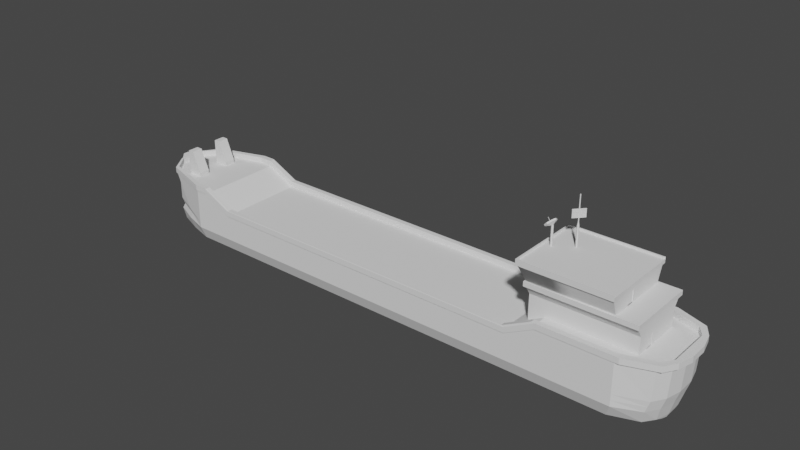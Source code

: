 # Source: boat.blend  (saved by Blender 2.92.15; exported with 4.5.12 LTS)
import bpy
from mathutils import Matrix  # noqa: F401  (used for matrix-valued properties, if any)

bpy.ops.wm.read_factory_settings(use_empty=True)
scene = bpy.context.scene
scene.name = 'Scene'

# ---- collections
col_collection = bpy.data.collections.new('Collection'); scene.collection.children.link(col_collection)

# ---- world
world_world = bpy.data.worlds.new('World'); scene.world = world_world
world_world.use_nodes = True; world_world.node_tree.nodes.clear()
_N = world_world.node_tree.nodes; _L = world_world.node_tree.links
n0 = _N.new('ShaderNodeOutputWorld'); n0.name = 'World Output'; n0.location = (300, 300)
n1 = _N.new('ShaderNodeBackground'); n1.name = 'Background'; n1.location = (10, 300)
n1.inputs[0].default_value = (0.05088, 0.05088, 0.05088, 1.0)
_L.new(n1.outputs[0], n0.inputs[0])
n0.is_active_output = True
world_world.color = (0.05088, 0.05088, 0.05088)
world_world.use_sun_shadow = False
world_world.sun_shadow_jitter_overblur = 0.0

# ---- meshes
me_cube = bpy.data.meshes.new('Cube')
me_cube.from_pydata([(-1.0, -1.0, -8.907), (-1.0, -1.0, 6.85), (-1.0, 1.0, -8.907), (-1.0, 1.0, 6.85), (1.0, -1.0, -8.907), (1.0, -1.0, 6.85), (1.0, 1.0, -8.907), (1.0, 1.0, 6.85), (-0.8401, 1.0, -8.907), (-0.8401, 1.0, -1.0), (-0.8401, -1.0, -8.907), (-0.8401, -1.0, -1.0), (0.852, 1.0, -1.0), (0.852, -1.0, -8.907), (0.852, 1.0, -8.907), (0.852, -1.0, -1.0), (-1.0, -0.9, 6.85), (1.0, -0.9, 6.85), (-0.8401, -0.9, -1.0), (0.852, -0.9, -1.0), (-1.0, 0.905, 6.85), (1.0, 0.905, 6.85), (-0.8401, 0.905, -1.0), (0.852, 0.905, -1.0), (-1.068, -1.0, -8.907), (-1.068, -1.0, 6.85), (-1.068, 0.905, 6.85), (-1.068, 1.0, 6.85), (-1.068, 1.0, -8.907), (-1.068, -0.9, 6.85), (1.0, 0.0025, 6.85), (-0.8401, 0.0025, -1.0), (0.852, 0.0025, -1.0), (-1.0, 0.0025, 6.85), (-1.068, 0.0025, 6.85), (-1.323, -0.5963, -8.907), (-1.196, -0.8286, -8.907), (-1.323, -0.6626, 6.85), (-1.323, 0.6006, 6.85), (-1.323, 0.6636, 6.85), (-1.196, 0.829, -8.907), (-1.323, -0.5963, 6.85), (-1.323, 0.002176, 6.85), (-1.323, 0.6006, -8.907), (-1.391, 0.2311, 6.85), (-1.391, 0.2552, 6.85), (-1.391, 0.001912, -8.907), (-1.391, -0.2273, -8.907), (-1.391, -0.2527, 6.85), (-1.391, -0.2273, 6.85), (1.0, 1.0, -11.98), (-1.391, 0.001912, 6.85), (-1.391, 0.2311, -8.907), (-1.42, 0.001912, -4.907), (-1.0, 1.0, -11.98), (-1.0, -1.0, -11.98), (1.0, -1.0, -11.98), (-0.8401, -1.0, -11.98), (-0.8401, 1.0, -11.98), (0.852, -1.0, -11.98), (0.852, 1.0, -11.98), (-1.068, 1.0, -11.98), (-1.068, -1.0, -11.98), (-1.176, 0.829, -11.98), (-1.176, -0.8286, -11.98), (-1.303, -0.5963, -11.98), (-1.303, 0.6006, -11.98), (-1.372, -0.2273, -11.98), (-1.372, 0.2311, -11.98), (-1.372, 0.001912, -11.98), (-1.42, -0.06193, -4.907), (-1.43, -0.06193, 6.85), (-1.43, 0.001912, 6.85), (-1.43, 0.06575, 6.85), (-1.42, 0.06575, -4.907), (1.391, 1.0, 6.85), (1.391, 1.0, -8.907), (1.391, -0.9, 6.85), (1.391, -1.0, 6.85), (1.391, -1.0, -8.907), (1.391, 1.0, -11.98), (1.391, -1.0, -11.98), (1.391, 0.0025, 6.85), (1.391, 0.905, 6.85), (1.548, 0.7705, 6.85), (1.538, 0.7705, -8.907), (1.548, -0.6929, 6.85), (1.548, -0.77, 6.85), (1.538, -0.77, -8.907), (1.528, 0.7705, -11.98), (1.528, -0.77, -11.98), (1.548, 0.002217, 6.85), (1.587, -0.1917, -11.98), (1.587, 0.1938, -11.98), (1.596, -0.1917, -8.907), (1.606, -0.1917, 6.85), (1.606, -0.1725, 6.85), (1.596, 0.1755, -8.907), (1.548, 0.6974, 6.85), (1.596, 0.1938, -8.907), (1.606, 0.1938, 6.85), (1.587, 0.5211, 6.85), (1.577, 0.5211, -8.907), (1.587, -0.4678, 6.85), (1.587, -0.5199, 6.85), (1.577, -0.5199, -8.907), (1.567, 0.5211, -11.98), (1.567, -0.5199, -11.98), (1.587, 0.001909, 6.85), (1.587, 0.4717, 6.85), (1.596, -0.1725, -8.907), (1.606, 0.001505, 6.85), (1.587, -0.1725, -11.98), (1.596, 0.001505, -8.907), (1.606, 0.1755, 6.85), (1.587, 0.1755, -11.98), (1.587, 0.001505, -11.98), (-1.071, -1.017, 6.841), (-1.328, -0.6737, 6.841), (-1.071, 1.017, 6.841), (-1.328, 0.6751, 6.841), (-1.397, 0.2598, 6.841), (-1.397, 0.2353, 6.841), (-1.437, 0.06705, 6.841), (-1.437, 0.002111, 6.841), (-1.397, -0.231, 6.841), (-1.397, -0.2569, 6.841), (-1.328, 0.6752, 6.841), (-1.397, 0.2598, 6.841), (-1.328, -0.6738, 6.841), (-1.397, -0.2568, 6.841), (-1.437, -0.06278, 6.841), (-1.397, -0.231, 6.841), (-1.437, 0.002111, 6.841), (-1.437, -0.06283, 6.841), (-1.397, 0.2352, 6.841), (-1.437, 0.06701, 6.841), (1.413, -1.017, 6.841), (1.571, -0.7829, 6.841), (1.413, 1.017, 6.841), (1.571, 0.7839, 6.841), (1.571, 0.7839, 6.841), (1.61, 0.5302, 6.841), (1.571, -0.783, 6.841), (1.61, -0.5286, 6.841), (1.61, -0.5287, 6.841), (1.63, -0.1949, 6.841), (1.63, 0.001697, 6.841), (1.63, 0.1787, 6.841), (1.61, 0.5302, 6.841), (1.63, 0.1973, 6.841), (1.63, 0.1787, 6.841), (1.63, 0.1973, 6.841), (1.63, -0.1949, 6.841), (1.63, -0.1753, 6.841), (1.61, -0.4757, 6.841), (1.63, -0.1753, 6.841), (1.63, -0.1753, 6.841), (1.63, 0.001697, 6.841)], [], [(14, 12, 7, 6), (10, 11, 1, 0), (33, 20, 26, 34), (5, 4, 79, 78), (13, 15, 11, 10), (2, 3, 9, 8), (4, 5, 15, 13), (8, 9, 12, 14), (30, 32, 19, 17), (32, 31, 18, 19), (55, 0, 24, 62), (50, 6, 76, 80), (31, 33, 16, 18), (3, 2, 28, 27), (0, 1, 25, 24), (6, 7, 75, 76), (24, 25, 37, 36), (62, 24, 36, 64), (34, 26, 38, 42), (27, 28, 40, 39), (29, 34, 42, 41), (22, 20, 33, 31), (21, 30, 82, 83), (4, 56, 81, 79), (23, 22, 31, 32), (21, 23, 32, 30), (16, 33, 34, 29), (43, 38, 39, 40), (36, 37, 41, 35), (65, 35, 47, 67), (41, 37, 48, 49), (39, 38, 44, 45), (38, 43, 52, 44), (47, 49, 71, 70), (35, 41, 49, 47), (41, 42, 51, 49), (42, 38, 44, 51), (43, 66, 68, 52), (47, 46, 69, 67), (46, 52, 68, 69), (36, 35, 65, 64), (43, 40, 63, 66), (30, 17, 77, 82), (28, 61, 63, 40), (2, 54, 61, 28), (8, 14, 60, 58), (4, 13, 59, 56), (2, 8, 58, 54), (13, 10, 57, 59), (10, 0, 55, 57), (14, 6, 50, 60), (53, 72, 73, 74), (70, 71, 72, 53), (44, 52, 74, 73), (46, 47, 70, 53), (52, 46, 53, 74), (82, 77, 86, 91), (80, 76, 85, 89), (78, 79, 88, 87), (76, 75, 84, 85), (83, 82, 91, 98), (79, 81, 90, 88), (110, 96, 95, 94), (85, 84, 101, 102), (98, 91, 108, 109), (88, 90, 107, 105), (91, 86, 103, 108), (89, 85, 102, 106), (87, 88, 105, 104), (102, 101, 100, 99), (105, 107, 92, 94), (106, 102, 99, 93), (104, 105, 94, 95), (113, 111, 96, 110), (99, 100, 114, 97), (97, 114, 111, 113), (97, 113, 116, 115), (99, 97, 115, 93), (113, 110, 112, 116), (110, 94, 92, 112), (25, 117, 118, 37), (39, 120, 119, 27), (44, 122, 121, 45), (72, 124, 123, 73), (48, 126, 125, 49), (45, 128, 127, 39), (37, 129, 130, 48), (49, 132, 131, 71), (71, 134, 133, 72), (73, 136, 135, 44), (87, 138, 137, 78), (75, 139, 140, 84), (84, 141, 142, 101), (104, 144, 143, 87), (95, 146, 145, 104), (114, 148, 147, 111), (101, 149, 150, 100), (100, 152, 151, 114), (96, 154, 153, 95), (96, 156, 155, 103), (111, 158, 157, 96)])
_uv = me_cube.uv_layers.new(name='UVMap')
_uv.uv.foreach_set('vector', [0.375, 0.5, 0.625, 0.5, 0.625, 0.5, 0.375, 0.5, 0.375, 0.9721, 0.625, 0.9721, 0.625, 1.0, 0.375, 1.0, 0.875, 0.6247, 0.875, 0.5119, 0.875, 0.5119, 0.875, 0.6247, 0.625, 0.75, 0.375, 0.75, 0.375, 0.75, 0.625, 0.75, 0.375, 0.75, 0.625, 0.75, 0.625, 0.9721, 0.375, 0.9721, 0.375, 0.25, 0.625, 0.25, 0.625, 0.2779, 0.375, 0.2779, 0.375, 0.75, 0.625, 0.75, 0.625, 0.75, 0.375, 0.75, 0.375, 0.2779, 0.625, 0.2779, 0.625, 0.5, 0.375, 0.5, 0.625, 0.6247, 0.625, 0.6247, 0.625, 0.7375, 0.625, 0.7375, 0.625, 0.6247, 0.8471, 0.6247, 0.8471, 0.7375, 0.625, 0.7375, 0.375, 1.0, 0.375, 1.0, 0.375, 1.0, 0.375, 1.0, 0.375, 0.5, 0.375, 0.5, 0.375, 0.5, 0.375, 0.5, 0.8471, 0.6247, 0.875, 0.6247, 0.875, 0.7375, 0.8471, 0.7375, 0.625, 0.25, 0.375, 0.25, 0.375, 0.25, 0.625, 0.25, 0.375, 1.0, 0.625, 1.0, 0.625, 1.0, 0.375, 1.0, 0.375, 0.5, 0.625, 0.5, 0.625, 0.5, 0.375, 0.5, 0.375, 1.0, 0.625, 1.0, 0.625, 1.0, 0.375, 1.0, 0.375, 1.0, 0.375, 1.0, 0.375, 1.0, 0.375, 1.0, 0.875, 0.6247, 0.875, 0.5119, 0.875, 0.5119, 0.875, 0.6247, 0.625, 0.25, 0.375, 0.25, 0.375, 0.25, 0.625, 0.25, 0.875, 0.7375, 0.875, 0.6247, 0.875, 0.6247, 0.875, 0.7375, 0.8471, 0.5119, 0.875, 0.5119, 0.875, 0.6247, 0.8471, 0.6247, 0.625, 0.5119, 0.625, 0.6247, 0.625, 0.6247, 0.625, 0.5119, 0.375, 0.75, 0.375, 0.75, 0.375, 0.75, 0.375, 0.75, 0.625, 0.5119, 0.8471, 0.5119, 0.8471, 0.6247, 0.625, 0.6247, 0.625, 0.5119, 0.625, 0.5119, 0.625, 0.6247, 0.625, 0.6247, 0.875, 0.7375, 0.875, 0.6247, 0.875, 0.6247, 0.875, 0.7375, 0.375, 0.2381, 0.625, 0.2381, 0.625, 0.25, 0.375, 0.25, 0.375, 0.0, 0.625, 0.0, 0.625, 0.0125, 0.375, 0.0125, 0.375, 0.0125, 0.375, 0.0125, 0.375, 0.0125, 0.375, 0.0125, 0.625, 0.0125, 0.625, 0.0, 0.625, 0.0, 0.625, 0.0125, 0.625, 0.25, 0.625, 0.2381, 0.625, 0.2381, 0.625, 0.25, 0.625, 0.2381, 0.375, 0.2381, 0.375, 0.2381, 0.625, 0.2381, 0.375, 0.0125, 0.625, 0.0125, 0.625, 0.0125, 0.375, 0.0125, 0.375, 0.0125, 0.625, 0.0125, 0.625, 0.0125, 0.375, 0.0125, 0.875, 0.7375, 0.875, 0.6247, 0.875, 0.6247, 0.875, 0.7375, 0.875, 0.6247, 0.875, 0.5119, 0.875, 0.5119, 0.875, 0.6247, 0.375, 0.2381, 0.375, 0.2381, 0.375, 0.2381, 0.375, 0.2381, 0.375, 0.0125, 0.375, 0.1253, 0.375, 0.1253, 0.375, 0.0125, 0.375, 0.1253, 0.375, 0.2381, 0.375, 0.2381, 0.375, 0.1253, 0.375, 0.0, 0.375, 0.0125, 0.375, 0.0125, 0.375, 0.0, 0.375, 0.2381, 0.375, 0.25, 0.375, 0.25, 0.375, 0.2381, 0.625, 0.6247, 0.625, 0.7375, 0.625, 0.7375, 0.625, 0.6247, 0.375, 0.25, 0.375, 0.25, 0.375, 0.25, 0.375, 0.25, 0.375, 0.25, 0.375, 0.25, 0.375, 0.25, 0.375, 0.25, 0.375, 0.2779, 0.375, 0.5, 0.375, 0.5, 0.375, 0.2779, 0.375, 0.75, 0.375, 0.75, 0.375, 0.75, 0.375, 0.75, 0.375, 0.25, 0.375, 0.2779, 0.375, 0.2779, 0.375, 0.25, 0.375, 0.75, 0.375, 0.9721, 0.375, 0.9721, 0.375, 0.75, 0.375, 0.9721, 0.375, 1.0, 0.375, 1.0, 0.375, 0.9721, 0.375, 0.5, 0.375, 0.5, 0.375, 0.5, 0.375, 0.5, 0.375, 0.1253, 0.625, 0.1253, 0.625, 0.2381, 0.375, 0.2381, 0.375, 0.0125, 0.625, 0.0125, 0.625, 0.1253, 0.375, 0.1253, 0.625, 0.2381, 0.375, 0.2381, 0.375, 0.2381, 0.625, 0.2381, 0.375, 0.1253, 0.375, 0.0125, 0.375, 0.0125, 0.375, 0.1253, 0.375, 0.2381, 0.375, 0.1253, 0.375, 0.1253, 0.375, 0.2381, 0.625, 0.6247, 0.625, 0.7375, 0.625, 0.7375, 0.625, 0.6247, 0.375, 0.5, 0.375, 0.5, 0.375, 0.5, 0.375, 0.5, 0.625, 0.75, 0.375, 0.75, 0.375, 0.75, 0.625, 0.75, 0.375, 0.5, 0.625, 0.5, 0.625, 0.5, 0.375, 0.5, 0.625, 0.5119, 0.625, 0.6247, 0.625, 0.6247, 0.625, 0.5119, 0.375, 0.75, 0.375, 0.75, 0.375, 0.75, 0.375, 0.75, 0.375, 0.7375, 0.625, 0.7375, 0.625, 0.75, 0.375, 0.75, 0.375, 0.5, 0.625, 0.5, 0.625, 0.5, 0.375, 0.5, 0.625, 0.5119, 0.625, 0.6247, 0.625, 0.6247, 0.625, 0.5119, 0.375, 0.75, 0.375, 0.75, 0.375, 0.75, 0.375, 0.75, 0.625, 0.6247, 0.625, 0.7375, 0.625, 0.7375, 0.625, 0.6247, 0.375, 0.5, 0.375, 0.5, 0.375, 0.5, 0.375, 0.5, 0.625, 0.75, 0.375, 0.75, 0.375, 0.75, 0.625, 0.75, 0.375, 0.5, 0.625, 0.5, 0.625, 0.5, 0.375, 0.5, 0.375, 0.75, 0.375, 0.75, 0.375, 0.75, 0.375, 0.75, 0.375, 0.5, 0.375, 0.5, 0.375, 0.5, 0.375, 0.5, 0.625, 0.75, 0.375, 0.75, 0.375, 0.75, 0.625, 0.75, 0.375, 0.6247, 0.625, 0.6247, 0.625, 0.7375, 0.375, 0.7375, 0.375, 0.5, 0.625, 0.5, 0.625, 0.5119, 0.375, 0.5119, 0.375, 0.5119, 0.625, 0.5119, 0.625, 0.6247, 0.375, 0.6247, 0.375, 0.5119, 0.375, 0.6247, 0.375, 0.6247, 0.375, 0.5119, 0.375, 0.5, 0.375, 0.5119, 0.375, 0.5119, 0.375, 0.5, 0.375, 0.6247, 0.375, 0.7375, 0.375, 0.7375, 0.375, 0.6247, 0.375, 0.7375, 0.375, 0.75, 0.375, 0.75, 0.375, 0.7375, 0.625, 1.0, 0.625, 1.0, 0.625, 1.0, 0.625, 1.0, 0.625, 0.25, 0.625, 0.25, 0.625, 0.25, 0.625, 0.25, 0.625, 0.2381, 0.625, 0.2381, 0.625, 0.25, 0.625, 0.25, 0.625, 0.1253, 0.625, 0.1253, 0.625, 0.2381, 0.625, 0.2381, 0.625, 0.0, 0.625, 0.0, 0.625, 0.0125, 0.625, 0.0125, 0.625, 0.25, 0.625, 0.25, 0.625, 0.25, 0.625, 0.25, 0.625, 1.0, 0.625, 1.0, 0.625, 1.0, 0.625, 1.0, 0.625, 0.0125, 0.625, 0.0125, 0.625, 0.0125, 0.625, 0.0125, 0.625, 0.0125, 0.625, 0.0125, 0.625, 0.1253, 0.625, 0.1253, 0.625, 0.2381, 0.625, 0.2381, 0.625, 0.2381, 0.625, 0.2381, 0.625, 0.75, 0.625, 0.75, 0.625, 0.75, 0.625, 0.75, 0.625, 0.5, 0.625, 0.5, 0.625, 0.5, 0.625, 0.5, 0.625, 0.5, 0.625, 0.5, 0.625, 0.5, 0.625, 0.5, 0.625, 0.75, 0.625, 0.75, 0.625, 0.75, 0.625, 0.75, 0.625, 0.75, 0.625, 0.75, 0.625, 0.75, 0.625, 0.75, 0.625, 0.5119, 0.625, 0.5119, 0.625, 0.6247, 0.625, 0.6247, 0.625, 0.5, 0.625, 0.5, 0.625, 0.5, 0.625, 0.5, 0.625, 0.5, 0.625, 0.5, 0.625, 0.5119, 0.625, 0.5119, 0.625, 0.7375, 0.625, 0.7375, 0.625, 0.75, 0.625, 0.75, 0.625, 0.7375, 0.625, 0.7375, 0.625, 0.7375, 0.625, 0.7375, 0.625, 0.6247, 0.625, 0.6247, 0.625, 0.7375, 0.625, 0.7375])
me_cube.use_remesh_fix_poles = True
me_cube.use_remesh_preserve_attributes = False
me_cube.use_mirror_vertex_groups = False
me_cube.update()
me_cube_003 = bpy.data.meshes.new('Cube.003')
me_cube_003.from_pydata([(-7.337, 0.9702, -1.0), (-7.337, 0.9702, 5.177), (-11.34, 0.9702, -1.0), (-11.34, 0.9702, 5.177), (25.0, -0.5627, -1.0), (25.0, -0.5627, 5.177), (25.0, -0.2808, -1.0), (25.0, -0.2808, 5.177), (-28.44, -0.8533, -6.793), (-28.44, -0.8533, 7.767), (-28.44, 0.8533, -6.793), (-28.44, 1.0, 7.764), (25.33, -1.0, -6.94), (25.33, -1.0, 7.764), (25.33, 1.0, -6.94), (25.33, 1.0, 7.764), (-28.44, -1.071, 12.74), (-28.44, 1.071, 12.74), (25.33, 1.224, 12.89), (25.33, -1.224, 12.89), (-28.44, -1.224, 15.35), (-28.44, 1.224, 15.35), (25.33, 1.224, 15.35), (25.33, -1.224, 15.35), (-29.27, -1.292, 12.89), (-29.27, 1.292, 12.89), (26.16, 1.292, 12.89), (26.16, -1.292, 12.89), (-29.27, -1.292, 15.35), (-29.27, 1.292, 15.35), (26.16, 1.292, 15.35), (26.16, -1.292, 15.35), (0.9216, 1.0, -6.94), (0.9216, 1.0, 7.764), (0.9216, -1.0, -6.94), (0.9216, -1.0, 7.764), (0.9216, 1.224, 12.89), (0.9216, -1.224, 12.89), (0.9216, 1.224, 15.35), (0.9216, -1.224, 15.35), (0.9982, 1.292, 12.89), (0.9982, -1.292, 12.89), (0.9982, 1.292, 15.35), (0.9982, -1.292, 15.35), (25.33, -0.2808, -1.0), (25.33, -0.2808, 5.177), (25.33, -0.5627, -1.0), (25.33, -0.5627, 5.177), (-11.34, 1.0, -1.0), (-11.34, 1.0, 5.177), (-7.337, 1.0, -1.0), (-7.337, 1.0, 5.177), (-28.44, 1.0, -6.94), (-28.44, -1.0, -6.94), (-28.44, -1.0, 7.764), (-28.44, 0.8533, 7.767), (-28.44, -1.224, 12.89), (-28.44, 1.224, 12.89), (-27.35, -0.8533, 7.767), (-27.35, 0.8533, 7.767), (-27.35, 0.8533, -6.793), (-27.35, -0.8533, -6.793), (-27.35, -1.071, 12.74), (-27.35, 1.071, 12.74)], [], [(17, 55, 59, 63), (32, 33, 15, 14), (34, 35, 54, 53), (32, 14, 12, 34), (33, 11, 57, 36), (38, 22, 30, 42), (13, 15, 18, 19), (8, 9, 58, 61), (35, 13, 19, 37), (38, 21, 20, 39), (57, 56, 24, 25), (39, 20, 28, 43), (19, 18, 26, 27), (41, 27, 31, 43), (40, 25, 29, 42), (27, 26, 30, 31), (25, 24, 28, 29), (37, 19, 27, 41), (36, 57, 25, 40), (22, 23, 31, 30), (20, 21, 29, 28), (18, 36, 40, 26), (56, 37, 41, 24), (26, 40, 42, 30), (24, 41, 43, 28), (23, 39, 43, 31), (22, 38, 39, 23), (54, 35, 37, 56), (21, 38, 42, 29), (15, 33, 36, 18), (52, 32, 34, 53), (12, 13, 35, 34), (5, 4, 6, 7), (7, 6, 44, 45), (4, 5, 47, 46), (44, 6, 4, 46), (47, 5, 7, 45), (47, 13, 12, 14, 15, 45, 44, 46), (45, 15, 13, 47), (1, 0, 2, 3), (3, 2, 48, 49), (0, 1, 51, 50), (48, 2, 0, 50), (1, 3, 49, 51), (50, 32, 52, 11, 33, 51, 49, 48), (33, 32, 50, 51), (8, 10, 52, 53), (9, 8, 53, 54), (10, 55, 11, 52), (17, 16, 56, 57), (55, 17, 57, 11), (16, 9, 54, 56), (61, 58, 59, 60), (59, 58, 62, 63), (55, 10, 60, 59), (10, 8, 61, 60), (9, 16, 62, 58), (16, 17, 63, 62)])
_uv = me_cube_003.uv_layers.new(name='UVMap')
_uv.uv.foreach_set('vector', [0.625, 0.2347, 0.625, 0.2317, 0.625, 0.2317, 0.625, 0.2347, 0.375, 0.3865, 0.625, 0.3865, 0.625, 0.5, 0.375, 0.5, 0.375, 0.8635, 0.625, 0.8635, 0.625, 1.0, 0.375, 1.0, 0.2615, 0.5, 0.375, 0.5, 0.375, 0.75, 0.2615, 0.75, 0.625, 0.3865, 0.625, 0.25, 0.625, 0.25, 0.625, 0.3865, 0.7385, 0.5, 0.625, 0.5, 0.625, 0.5, 0.7385, 0.5, 0.625, 0.75, 0.625, 0.5, 0.625, 0.5, 0.625, 0.75, 0.3775, 0.01833, 0.625, 0.01834, 0.625, 0.01834, 0.3775, 0.01833, 0.625, 0.8635, 0.625, 0.75, 0.625, 0.75, 0.625, 0.8635, 0.7385, 0.5, 0.875, 0.5, 0.875, 0.75, 0.7385, 0.75, 0.625, 0.25, 0.625, 0.0, 0.625, 0.0, 0.625, 0.25, 0.7385, 0.75, 0.875, 0.75, 0.875, 0.75, 0.7385, 0.75, 0.625, 0.75, 0.625, 0.5, 0.625, 0.5, 0.625, 0.75, 0.625, 0.8635, 0.625, 0.75, 0.625, 0.75, 0.625, 0.8635, 0.625, 0.3865, 0.625, 0.25, 0.625, 0.25, 0.625, 0.3865, 0.625, 0.75, 0.625, 0.5, 0.625, 0.5, 0.625, 0.75, 0.625, 0.25, 0.625, 0.0, 0.625, 0.0, 0.625, 0.25, 0.625, 0.8635, 0.625, 0.75, 0.625, 0.75, 0.625, 0.8635, 0.625, 0.3865, 0.625, 0.25, 0.625, 0.25, 0.625, 0.3865, 0.625, 0.5, 0.625, 0.75, 0.625, 0.75, 0.625, 0.5, 0.875, 0.75, 0.875, 0.5, 0.875, 0.5, 0.875, 0.75, 0.625, 0.5, 0.625, 0.3865, 0.625, 0.3865, 0.625, 0.5, 0.625, 1.0, 0.625, 0.8635, 0.625, 0.8635, 0.625, 1.0, 0.625, 0.5, 0.625, 0.3865, 0.625, 0.3865, 0.625, 0.5, 0.625, 1.0, 0.625, 0.8635, 0.625, 0.8635, 0.625, 1.0, 0.625, 0.75, 0.7385, 0.75, 0.7385, 0.75, 0.625, 0.75, 0.625, 0.5, 0.7385, 0.5, 0.7385, 0.75, 0.625, 0.75, 0.625, 1.0, 0.625, 0.8635, 0.625, 0.8635, 0.625, 1.0, 0.875, 0.5, 0.7385, 0.5, 0.7385, 0.5, 0.875, 0.5, 0.625, 0.5, 0.625, 0.3865, 0.625, 0.3865, 0.625, 0.5, 0.125, 0.5, 0.2615, 0.5, 0.2615, 0.75, 0.125, 0.75, 0.375, 0.75, 0.625, 0.75, 0.625, 0.8635, 0.375, 0.8635, 0.625, 0.0, 0.375, 0.0, 0.375, 0.25, 0.625, 0.25, 0.625, 0.25, 0.375, 0.25, 0.375, 0.3264, 0.625, 0.3264, 0.375, 1.0, 0.625, 1.0, 0.625, 0.9236, 0.375, 0.9236, 0.2014, 0.5, 0.125, 0.5, 0.125, 0.75, 0.2014, 0.75, 0.7986, 0.75, 0.875, 0.75, 0.875, 0.5, 0.7986, 0.5, 0.581, 0.6953, 0.625, 0.75, 0.375, 0.75, 0.375, 0.5, 0.625, 0.5, 0.581, 0.6601, 0.476, 0.6601, 0.476, 0.6953, 0.581, 0.6601, 0.625, 0.5, 0.625, 0.75, 0.581, 0.6953, 0.625, 0.0, 0.375, 0.0, 0.375, 0.25, 0.625, 0.25, 0.625, 0.25, 0.375, 0.25, 0.375, 0.3492, 0.625, 0.3492, 0.375, 1.0, 0.625, 1.0, 0.625, 0.9008, 0.375, 0.9008, 0.2242, 0.5, 0.125, 0.5, 0.125, 0.75, 0.2242, 0.75, 0.875, 0.75, 0.875, 0.5, 0.7758, 0.5, 0.7758, 0.75, 0.476, 0.3481, 0.375, 0.3865, 0.375, 0.25, 0.625, 0.25, 0.625, 0.3865, 0.581, 0.3481, 0.581, 0.3295, 0.476, 0.3295, 0.625, 0.3865, 0.375, 0.3865, 0.476, 0.3481, 0.581, 0.3481, 0.3775, 0.01833, 0.3775, 0.2317, 0.375, 0.25, 0.375, 0.0, 0.625, 0.01834, 0.3775, 0.01833, 0.375, 0.0, 0.625, 0.0, 0.3775, 0.2317, 0.625, 0.2317, 0.625, 0.25, 0.375, 0.25, 0.625, 0.2347, 0.625, 0.01531, 0.625, 0.0, 0.625, 0.25, 0.625, 0.2317, 0.625, 0.2347, 0.625, 0.25, 0.625, 0.25, 0.625, 0.01531, 0.625, 0.01834, 0.625, 0.0, 0.625, 0.0, 0.3775, 0.01833, 0.625, 0.01834, 0.625, 0.2317, 0.3775, 0.2317, 0.625, 0.2317, 0.625, 0.01834, 0.625, 0.01531, 0.625, 0.2347, 0.625, 0.2317, 0.3775, 0.2317, 0.3775, 0.2317, 0.625, 0.2317, 0.3775, 0.2317, 0.3775, 0.01833, 0.3775, 0.01833, 0.3775, 0.2317, 0.625, 0.01834, 0.625, 0.01531, 0.625, 0.01531, 0.625, 0.01834, 0.625, 0.01531, 0.625, 0.2347, 0.625, 0.2347, 0.625, 0.01531])
me_cube_003.use_remesh_fix_poles = True
me_cube_003.use_remesh_preserve_attributes = False
me_cube_003.use_mirror_vertex_groups = False
me_cube_003.update()
me_cube_004 = bpy.data.meshes.new('Cube.004')
me_cube_004.from_pydata([(28.33, -0.5141, -1.0), (28.33, -0.5141, 5.177), (28.33, -0.2565, -1.0), (28.33, -0.2565, 5.177), (-14.68, -1.118, -1.0), (-17.68, -1.312, 6.947), (-14.68, 1.118, -1.0), (-17.68, 1.312, 6.947), (28.68, -1.118, -1.0), (28.68, -1.312, 6.947), (28.68, 1.118, -1.0), (28.68, 1.312, 6.947), (-18.28, -1.353, 6.947), (-18.28, 1.353, 6.947), (29.28, 1.353, 6.947), (29.28, -1.353, 6.947), (-18.28, -1.353, 8.947), (-18.28, 1.353, 8.947), (29.28, 1.353, 8.947), (29.28, -1.353, 8.947), (28.68, -0.2565, -1.0), (28.68, -0.2565, 5.177), (28.68, -0.5141, -1.0), (28.68, -0.5141, 5.177)], [], [(6, 10, 8, 4), (9, 11, 14, 15), (15, 14, 18, 19), (13, 12, 16, 17), (12, 15, 19, 16), (14, 13, 17, 18), (7, 5, 12, 13), (5, 9, 15, 12), (11, 7, 13, 14), (1, 0, 2, 3), (3, 2, 20, 21), (0, 1, 23, 22), (20, 2, 0, 22), (23, 1, 3, 21), (22, 8, 10, 20), (20, 10, 11, 9, 8, 22, 23, 21)])
_uv = me_cube_004.uv_layers.new(name='UVMap')
_uv.uv.foreach_set('vector', [0.125, 0.5, 0.375, 0.5, 0.375, 0.75, 0.125, 0.75, 0.625, 0.75, 0.625, 0.5, 0.625, 0.5, 0.625, 0.75, 0.625, 0.75, 0.625, 0.5, 0.625, 0.5, 0.625, 0.75, 0.625, 0.25, 0.625, 0.0, 0.625, 0.0, 0.625, 0.25, 0.625, 1.0, 0.625, 0.75, 0.625, 0.75, 0.625, 1.0, 0.625, 0.5, 0.625, 0.25, 0.625, 0.25, 0.625, 0.5, 0.625, 0.25, 0.625, 0.0, 0.625, 0.0, 0.625, 0.25, 0.625, 1.0, 0.625, 0.75, 0.625, 0.75, 0.625, 1.0, 0.625, 0.5, 0.625, 0.25, 0.625, 0.25, 0.625, 0.5, 0.625, 0.0, 0.375, 0.0, 0.375, 0.25, 0.625, 0.25, 0.625, 0.25, 0.375, 0.25, 0.375, 0.3334, 0.625, 0.3334, 0.375, 1.0, 0.625, 1.0, 0.625, 0.9166, 0.375, 0.9166, 0.2084, 0.5, 0.125, 0.5, 0.125, 0.75, 0.2084, 0.75, 0.7916, 0.75, 0.875, 0.75, 0.875, 0.5, 0.7916, 0.5, 0.375, 0.6825, 0.375, 0.75, 0.375, 0.5, 0.375, 0.6537, 0.375, 0.6537, 0.375, 0.5, 0.625, 0.5, 0.625, 0.75, 0.375, 0.75, 0.375, 0.6825, 0.5693, 0.6755, 0.5693, 0.6502])
me_cube_004.use_remesh_fix_poles = True
me_cube_004.use_remesh_preserve_attributes = False
me_cube_004.use_mirror_vertex_groups = False
me_cube_004.update()
me_plane = bpy.data.meshes.new('Plane')
me_plane.from_pydata([(-3.115, -2.0, 0.1), (3.089, -2.0, 0.1), (-3.115, 1.192e-07, 0.1), (3.089, 1.192e-07, 0.1), (-3.115, -2.0, -0.1), (3.089, -2.0, -0.1), (-3.115, 1.192e-07, -0.1), (3.089, 1.192e-07, -0.1)], [], [(0, 1, 3, 2), (4, 6, 7, 5), (0, 2, 6, 4), (1, 0, 4, 5), (3, 1, 5, 7), (2, 3, 7, 6)])
_uv = me_plane.uv_layers.new(name='UVMap')
_uv.uv.foreach_set('vector', [0.0, 0.0, 1.0, 0.0, 1.0, 0.5, 0.0, 0.5, 0.0, 0.0, 0.0, 0.5, 1.0, 0.5, 1.0, 0.0, 0.0, 0.0, 0.0, 0.5, 0.0, 0.5, 0.0, 0.0, 1.0, 0.0, 0.0, 0.0, 0.0, 0.0, 1.0, 0.0, 1.0, 0.5, 1.0, 0.0, 1.0, 0.0, 1.0, 0.5, 0.0, 0.5, 1.0, 0.5, 1.0, 0.5, 0.0, 0.5])
me_plane.use_remesh_fix_poles = True
me_plane.use_remesh_preserve_attributes = False
me_plane.use_mirror_vertex_groups = False
me_plane.update()
me_plane_001 = bpy.data.meshes.new('Plane.001')
me_plane_001.from_pydata([(-3.115, 2.0, 0.1), (3.089, 2.0, 0.1), (-3.115, 1.192e-07, 0.1), (3.089, 1.192e-07, 0.1), (-3.115, 2.0, -0.1), (3.089, 2.0, -0.1), (-3.115, 1.192e-07, -0.1), (3.089, 1.192e-07, -0.1)], [], [(2, 3, 1, 0), (6, 4, 5, 7), (1, 3, 7, 5), (0, 1, 5, 4), (2, 0, 4, 6), (3, 2, 6, 7)])
_uv = me_plane_001.uv_layers.new(name='UVMap')
_uv.uv.foreach_set('vector', [0.0, 0.5, 1.0, 0.5, 1.0, 1.0, 0.0, 1.0, 0.0, 0.5, 0.0, 1.0, 1.0, 1.0, 1.0, 0.5, 1.0, 1.0, 1.0, 0.5, 1.0, 0.5, 1.0, 1.0, 0.0, 1.0, 1.0, 1.0, 1.0, 1.0, 0.0, 1.0, 0.0, 0.5, 0.0, 1.0, 0.0, 1.0, 0.0, 0.5, 1.0, 0.5, 0.0, 0.5, 0.0, 0.5, 1.0, 0.5])
me_plane_001.use_remesh_fix_poles = True
me_plane_001.use_remesh_preserve_attributes = False
me_plane_001.use_mirror_vertex_groups = False
me_plane_001.update()
me_plane_002 = bpy.data.meshes.new('Plane.002')
me_plane_002.from_pydata([(-3.115, -2.0, 0.1), (3.089, -2.0, 0.1), (-3.115, 1.192e-07, 0.1), (3.089, 1.192e-07, 0.1), (-3.115, -2.0, -0.1), (3.089, -2.0, -0.1), (-3.115, 1.192e-07, -0.1), (3.089, 1.192e-07, -0.1)], [], [(0, 1, 3, 2), (4, 6, 7, 5), (0, 2, 6, 4), (1, 0, 4, 5), (3, 1, 5, 7), (2, 3, 7, 6)])
_uv = me_plane_002.uv_layers.new(name='UVMap')
_uv.uv.foreach_set('vector', [0.0, 0.0, 1.0, 0.0, 1.0, 0.5, 0.0, 0.5, 0.0, 0.0, 0.0, 0.5, 1.0, 0.5, 1.0, 0.0, 0.0, 0.0, 0.0, 0.5, 0.0, 0.5, 0.0, 0.0, 1.0, 0.0, 0.0, 0.0, 0.0, 0.0, 1.0, 0.0, 1.0, 0.5, 1.0, 0.0, 1.0, 0.0, 1.0, 0.5, 0.0, 0.5, 1.0, 0.5, 1.0, 0.5, 0.0, 0.5])
me_plane_002.use_remesh_fix_poles = True
me_plane_002.use_remesh_preserve_attributes = False
me_plane_002.use_mirror_vertex_groups = False
me_plane_002.update()
me_plane_003 = bpy.data.meshes.new('Plane.003')
me_plane_003.from_pydata([(-3.115, 2.0, 0.1), (3.089, 2.0, 0.1), (-3.115, 1.192e-07, 0.1), (3.089, 1.192e-07, 0.1), (-3.115, 2.0, -0.1), (3.089, 2.0, -0.1), (-3.115, 1.192e-07, -0.1), (3.089, 1.192e-07, -0.1)], [], [(2, 3, 1, 0), (6, 4, 5, 7), (1, 3, 7, 5), (0, 1, 5, 4), (2, 0, 4, 6), (3, 2, 6, 7)])
_uv = me_plane_003.uv_layers.new(name='UVMap')
_uv.uv.foreach_set('vector', [0.0, 0.5, 1.0, 0.5, 1.0, 1.0, 0.0, 1.0, 0.0, 0.5, 0.0, 1.0, 1.0, 1.0, 1.0, 0.5, 1.0, 1.0, 1.0, 0.5, 1.0, 0.5, 1.0, 1.0, 0.0, 1.0, 1.0, 1.0, 1.0, 1.0, 0.0, 1.0, 0.0, 0.5, 0.0, 1.0, 0.0, 1.0, 0.0, 0.5, 1.0, 0.5, 0.0, 0.5, 0.0, 0.5, 1.0, 0.5])
me_plane_003.use_remesh_fix_poles = True
me_plane_003.use_remesh_preserve_attributes = False
me_plane_003.use_mirror_vertex_groups = False
me_plane_003.update()
me_plane_004 = bpy.data.meshes.new('Plane.004')
me_plane_004.from_pydata([(-3.115, -2.0, 0.1), (3.089, -2.0, 0.1), (-3.115, 1.192e-07, 0.1), (3.089, 1.192e-07, 0.1), (-3.115, -2.0, -0.1), (3.089, -2.0, -0.1), (-3.115, 1.192e-07, -0.1), (3.089, 1.192e-07, -0.1)], [], [(0, 1, 3, 2), (4, 6, 7, 5), (0, 2, 6, 4), (1, 0, 4, 5), (3, 1, 5, 7), (2, 3, 7, 6)])
_uv = me_plane_004.uv_layers.new(name='UVMap')
_uv.uv.foreach_set('vector', [0.0, 0.0, 1.0, 0.0, 1.0, 0.5, 0.0, 0.5, 0.0, 0.0, 0.0, 0.5, 1.0, 0.5, 1.0, 0.0, 0.0, 0.0, 0.0, 0.5, 0.0, 0.5, 0.0, 0.0, 1.0, 0.0, 0.0, 0.0, 0.0, 0.0, 1.0, 0.0, 1.0, 0.5, 1.0, 0.0, 1.0, 0.0, 1.0, 0.5, 0.0, 0.5, 1.0, 0.5, 1.0, 0.5, 0.0, 0.5])
me_plane_004.use_remesh_fix_poles = True
me_plane_004.use_remesh_preserve_attributes = False
me_plane_004.use_mirror_vertex_groups = False
me_plane_004.update()
me_plane_005 = bpy.data.meshes.new('Plane.005')
me_plane_005.from_pydata([(-3.115, 2.0, 0.1), (3.089, 2.0, 0.1), (-3.115, 1.192e-07, 0.1), (3.089, 1.192e-07, 0.1), (-3.115, 2.0, -0.1), (3.089, 2.0, -0.1), (-3.115, 1.192e-07, -0.1), (3.089, 1.192e-07, -0.1)], [], [(2, 3, 1, 0), (6, 4, 5, 7), (1, 3, 7, 5), (0, 1, 5, 4), (2, 0, 4, 6), (3, 2, 6, 7)])
_uv = me_plane_005.uv_layers.new(name='UVMap')
_uv.uv.foreach_set('vector', [0.0, 0.5, 1.0, 0.5, 1.0, 1.0, 0.0, 1.0, 0.0, 0.5, 0.0, 1.0, 1.0, 1.0, 1.0, 0.5, 1.0, 1.0, 1.0, 0.5, 1.0, 0.5, 1.0, 1.0, 0.0, 1.0, 1.0, 1.0, 1.0, 1.0, 0.0, 1.0, 0.0, 0.5, 0.0, 1.0, 0.0, 1.0, 0.0, 0.5, 1.0, 0.5, 0.0, 0.5, 0.0, 0.5, 1.0, 0.5])
me_plane_005.use_remesh_fix_poles = True
me_plane_005.use_remesh_preserve_attributes = False
me_plane_005.use_mirror_vertex_groups = False
me_plane_005.update()
me_cube_006 = bpy.data.meshes.new('Cube.006')
me_cube_006.from_pydata([(-1.0, -1.0, 6.85), (-1.0, 1.0, 6.85), (1.0, -1.0, 6.85), (1.0, 1.0, 6.85), (-0.8401, 1.0, -1.0), (-0.8401, -1.0, -1.0), (0.852, 1.0, -1.0), (0.852, -1.0, -1.0), (-1.0, -0.9, 6.85), (1.0, -0.9, 6.85), (-0.8401, -0.9, -1.0), (0.852, -0.9, -1.0), (-1.0, 0.905, 6.85), (1.0, 0.905, 6.85), (-0.8401, 0.905, -1.0), (0.852, 0.905, -1.0), (-1.0, 0.905, 9.85), (-1.0, 1.0, 9.85), (0.852, 1.0, 2.0), (1.0, 1.0, 9.85), (1.0, -0.9, 9.85), (1.0, -1.0, 9.85), (-0.8401, -1.0, 2.0), (-1.0, -1.0, 9.85), (-0.8401, 1.0, 2.0), (0.852, -1.0, 2.0), (-0.8401, -0.9, 2.0), (0.852, -0.9, 2.0), (-1.0, -0.9, 9.85), (1.0, 0.905, 9.85), (-0.8401, 0.905, 2.0), (0.852, 0.905, 2.0), (-1.068, -1.0, 6.85), (-1.068, 0.905, 6.85), (-1.068, 1.0, 6.85), (-1.068, -0.9, 6.85), (-1.068, 0.905, 9.85), (-1.068, 1.0, 9.85), (-1.068, -1.0, 9.85), (-1.068, -0.9, 9.85), (-1.323, -0.6626, 6.85), (-1.323, 0.6006, 6.85), (-1.323, 0.6636, 6.85), (-1.323, -0.5963, 6.85), (-1.323, 0.6006, 9.85), (-1.323, 0.6636, 9.85), (-1.323, -0.6626, 9.85), (-1.323, -0.5963, 9.85), (-1.391, 0.2311, 6.85), (-1.391, 0.2552, 6.85), (-1.391, -0.2527, 6.85), (-1.391, -0.2273, 6.85), (-1.391, 0.001912, 6.85), (-1.391, 0.2311, 9.85), (-1.391, 0.2552, 9.85), (-1.391, -0.2527, 9.85), (-1.391, -0.2273, 9.85), (-1.43, -0.06193, 6.85), (-1.43, 0.001912, 6.85), (-1.43, 0.06575, 6.85), (-1.391, 0.001912, 9.85), (-1.391, 0.2311, 9.85), (-1.391, -0.2273, 9.85), (-1.43, -0.06193, 9.85), (-1.43, 0.001912, 9.85), (-1.43, 0.06575, 9.85), (1.391, 1.0, 6.85), (1.391, -0.9, 6.85), (1.391, -1.0, 6.85), (1.391, -1.0, 9.85), (1.391, 0.905, 6.85), (1.391, 0.905, 9.85), (1.391, -0.9, 9.85), (1.391, 1.0, 9.85), (1.548, 0.7705, 6.85), (1.548, -0.6929, 6.85), (1.548, -0.77, 6.85), (1.548, -0.77, 9.85), (1.606, -0.1917, 6.85), (1.606, -0.1725, 6.85), (1.548, 0.6974, 6.85), (1.548, 0.6974, 9.85), (1.548, -0.6929, 9.85), (1.548, 0.7705, 9.85), (1.606, 0.1938, 6.85), (1.587, 0.5211, 6.85), (1.587, -0.4678, 6.85), (1.587, -0.5199, 6.85), (1.587, -0.5199, 9.85), (1.587, 0.001909, 6.85), (1.606, -0.1725, 9.85), (1.606, 0.001505, 9.85), (1.606, 0.1755, 9.85), (1.587, 0.4717, 9.85), (1.587, 0.4717, 6.85), (1.587, 0.4717, 9.85), (1.587, -0.4678, 9.85), (1.587, -0.4678, 9.85), (1.587, 0.5211, 9.85), (1.587, 0.001909, 9.85), (1.606, -0.1917, 9.85), (1.606, 0.001505, 6.85), (1.606, 0.1755, 6.85), (1.606, 0.1755, 9.85), (1.606, -0.1725, 9.85), (1.606, 0.1938, 9.85), (-1.002, -1.017, 6.841), (-1.002, -1.017, 9.894), (-1.071, -1.017, 9.894), (-1.071, -1.017, 6.841), (-0.8408, -1.017, -1.148), (0.8683, -1.017, -1.148), (0.8683, -1.017, 1.905), (-0.8408, -1.017, 1.905), (0.8683, 1.017, -1.148), (-0.8408, 1.017, -1.148), (-0.8408, 1.017, 1.905), (0.8683, 1.017, 1.905), (0.8683, -1.017, -1.148), (1.018, -1.017, 6.841), (1.018, -1.017, 9.894), (0.8683, -1.017, 1.905), (-1.002, 1.017, 9.894), (-1.002, 1.017, 6.841), (-1.071, 1.017, 6.841), (-1.071, 1.017, 9.894), (-1.002, -1.017, 6.841), (-0.8408, -1.017, -1.148), (-0.8408, -1.017, 1.905), (-1.002, -1.017, 9.894), (1.018, 1.017, 6.841), (0.8683, 1.017, -1.148), (0.8683, 1.017, 1.905), (1.018, 1.017, 9.894), (-0.8408, 1.017, -1.148), (-1.002, 1.017, 6.841), (-1.002, 1.017, 9.894), (-0.8408, 1.017, 1.905), (-1.071, -1.017, 6.841), (-1.071, -1.017, 9.894), (-1.328, -0.6737, 9.894), (-1.328, -0.6737, 6.841), (-1.071, 1.017, 9.894), (-1.071, 1.017, 6.841), (-1.328, 0.6751, 6.841), (-1.328, 0.6751, 9.894), (1.018, -1.017, 9.894), (1.018, -1.017, 6.841), (1.413, -1.017, 6.841), (1.413, -1.017, 9.894), (1.018, 1.017, 6.841), (1.018, 1.017, 9.894), (1.413, 1.017, 9.894), (1.413, 1.017, 6.841), (-1.397, 0.2598, 6.841), (-1.397, 0.2353, 6.841), (-1.397, 0.2353, 9.894), (-1.397, 0.2598, 9.894), (-1.437, 0.06705, 6.841), (-1.437, 0.002111, 6.841), (-1.437, 0.002111, 9.894), (-1.437, 0.06705, 9.894), (-1.397, -0.231, 6.841), (-1.397, -0.2569, 6.841), (-1.397, -0.2569, 9.894), (-1.397, -0.231, 9.894), (-1.328, 0.6752, 9.894), (-1.328, 0.6752, 6.841), (-1.397, 0.2598, 6.841), (-1.397, 0.2598, 9.894), (-1.328, -0.6738, 6.841), (-1.328, -0.6738, 9.894), (-1.397, -0.2568, 9.894), (-1.397, -0.2568, 6.841), (-1.437, -0.06278, 6.841), (-1.397, -0.231, 6.841), (-1.397, -0.231, 9.894), (-1.437, -0.06278, 9.894), (-1.437, 0.002111, 6.841), (-1.437, -0.06283, 6.841), (-1.437, -0.06283, 9.894), (-1.437, 0.002111, 9.894), (-1.397, 0.2352, 6.841), (-1.437, 0.06701, 6.841), (-1.437, 0.06701, 9.894), (-1.397, 0.2352, 9.894), (1.413, -1.017, 9.894), (1.413, -1.017, 6.841), (1.571, -0.7829, 6.841), (1.571, -0.7829, 9.894), (1.413, 1.017, 6.841), (1.413, 1.017, 9.894), (1.571, 0.7839, 9.894), (1.571, 0.7839, 6.841), (1.571, 0.7839, 6.841), (1.571, 0.7839, 9.894), (1.61, 0.5302, 9.894), (1.61, 0.5302, 6.841), (1.571, -0.783, 9.894), (1.571, -0.783, 6.841), (1.61, -0.5286, 6.841), (1.61, -0.5286, 9.894), (1.61, -0.5287, 9.894), (1.61, -0.5287, 6.841), (1.63, -0.1949, 6.841), (1.63, -0.1949, 9.894), (1.63, 0.001697, 6.841), (1.63, 0.1787, 6.841), (1.63, 0.1787, 9.894), (1.63, 0.001697, 9.894), (1.61, 0.5302, 6.841), (1.61, 0.5302, 9.894), (1.63, 0.1973, 9.894), (1.63, 0.1973, 6.841), (1.63, 0.1787, 6.841), (1.63, 0.1973, 6.841), (1.63, 0.1973, 9.894), (1.63, 0.1787, 9.894), (1.63, -0.1949, 6.841), (1.63, -0.1753, 6.841), (1.63, -0.1753, 9.894), (1.63, -0.1949, 9.894), (1.61, -0.4757, 6.841), (1.63, -0.1753, 6.841), (1.63, -0.1753, 9.894), (1.61, -0.4757, 9.894), (1.63, -0.1753, 6.841), (1.63, 0.001697, 6.841), (1.63, 0.001697, 9.894), (1.63, -0.1753, 9.894)], [], [(10, 8, 28, 26), (28, 8, 35, 39), (23, 28, 39, 38), (20, 21, 69, 72), (9, 20, 72, 67), (15, 13, 29, 31), (26, 28, 23, 22), (27, 26, 22, 25), (20, 27, 25, 21), (24, 17, 16, 30), (18, 24, 30, 31), (19, 18, 31, 29), (9, 11, 27, 20), (11, 10, 26, 27), (14, 15, 31, 30), (12, 14, 30, 16), (19, 29, 71, 73), (36, 37, 45, 44), (39, 35, 43, 47), (12, 16, 36, 33), (16, 17, 37, 36), (33, 36, 44, 41), (38, 39, 47, 46), (41, 44, 53, 48), (46, 47, 56, 55), (44, 45, 54, 53), (47, 43, 51, 56), (29, 13, 70, 71), (62, 60, 64, 63), (60, 61, 65, 64), (51, 52, 60, 62), (52, 48, 61, 60), (72, 69, 77, 82), (67, 72, 82, 75), (71, 70, 80, 81), (73, 71, 81, 83), (75, 82, 97, 86), (81, 80, 94, 95), (83, 81, 95, 98), (82, 77, 88, 97), (99, 96, 90, 91), (93, 99, 91, 92), (86, 97, 104, 79), (95, 94, 102, 103), (98, 95, 103, 105), (102, 94, 93, 92), (97, 88, 100, 104), (94, 89, 99, 93), (89, 86, 96, 99), (106, 107, 108, 109), (23, 107, 106, 0), (38, 108, 107, 23), (32, 109, 108, 38), (0, 106, 109, 32), (110, 111, 112, 113), (7, 111, 110, 5), (25, 112, 111, 7), (22, 113, 112, 25), (5, 110, 113, 22), (114, 115, 116, 117), (4, 115, 114, 6), (24, 116, 115, 4), (18, 117, 116, 24), (6, 114, 117, 18), (118, 119, 120, 121), (2, 119, 118, 7), (21, 120, 119, 2), (25, 121, 120, 21), (7, 118, 121, 25), (122, 123, 124, 125), (1, 123, 122, 17), (34, 124, 123, 1), (37, 125, 124, 34), (17, 122, 125, 37), (126, 127, 128, 129), (5, 127, 126, 0), (22, 128, 127, 5), (23, 129, 128, 22), (0, 126, 129, 23), (130, 131, 132, 133), (6, 131, 130, 3), (18, 132, 131, 6), (19, 133, 132, 18), (3, 130, 133, 19), (134, 135, 136, 137), (1, 135, 134, 4), (17, 136, 135, 1), (24, 137, 136, 17), (4, 134, 137, 24), (138, 139, 140, 141), (38, 139, 138, 32), (46, 140, 139, 38), (40, 141, 140, 46), (142, 143, 144, 145), (34, 143, 142, 37), (45, 145, 144, 42), (37, 142, 145, 45), (146, 147, 148, 149), (2, 147, 146, 21), (68, 148, 147, 2), (69, 149, 148, 68), (21, 146, 149, 69), (150, 151, 152, 153), (19, 151, 150, 3), (73, 152, 151, 19), (66, 153, 152, 73), (3, 150, 153, 66), (154, 155, 156, 157), (53, 156, 155, 48), (54, 157, 156, 53), (49, 154, 157, 54), (158, 159, 160, 161), (64, 160, 159, 58), (65, 161, 160, 64), (59, 158, 161, 65), (162, 163, 164, 165), (55, 164, 163, 50), (56, 165, 164, 55), (51, 162, 165, 56), (166, 167, 168, 169), (42, 167, 166, 45), (54, 169, 168, 49), (45, 166, 169, 54), (170, 171, 172, 173), (46, 171, 170, 40), (55, 172, 171, 46), (50, 173, 172, 55), (174, 175, 176, 177), (62, 176, 175, 51), (63, 177, 176, 62), (57, 174, 177, 63), (178, 179, 180, 181), (63, 180, 179, 57), (64, 181, 180, 63), (58, 178, 181, 64), (182, 183, 184, 185), (65, 184, 183, 59), (61, 185, 184, 65), (48, 182, 185, 61), (186, 187, 188, 189), (68, 187, 186, 69), (77, 189, 188, 76), (69, 186, 189, 77), (190, 191, 192, 193), (73, 191, 190, 66), (83, 192, 191, 73), (74, 193, 192, 83), (194, 195, 196, 197), (83, 195, 194, 74), (98, 196, 195, 83), (85, 197, 196, 98), (198, 199, 200, 201), (76, 199, 198, 77), (88, 201, 200, 87), (77, 198, 201, 88), (202, 203, 204, 205), (87, 203, 202, 88), (100, 205, 204, 78), (88, 202, 205, 100), (206, 207, 208, 209), (92, 208, 207, 102), (91, 209, 208, 92), (101, 206, 209, 91), (210, 211, 212, 213), (98, 211, 210, 85), (105, 212, 211, 98), (84, 213, 212, 105), (214, 215, 216, 217), (105, 216, 215, 84), (103, 217, 216, 105), (102, 214, 217, 103), (218, 219, 220, 221), (104, 220, 219, 79), (100, 221, 220, 104), (78, 218, 221, 100), (222, 223, 224, 225), (90, 224, 223, 79), (96, 225, 224, 90), (86, 222, 225, 96), (226, 227, 228, 229), (91, 228, 227, 101), (90, 229, 228, 91), (79, 226, 229, 90)])
_uv = me_cube_006.uv_layers.new(name='UVMap')
_uv.uv.foreach_set('vector', [0.8471, 0.7375, 0.875, 0.7375, 0.875, 0.7375, 0.8471, 0.7375, 0.875, 0.7375, 0.875, 0.7375, 0.875, 0.7375, 0.875, 0.7375, 0.875, 0.75, 0.875, 0.7375, 0.875, 0.7375, 0.875, 0.75, 0.625, 0.7375, 0.625, 0.75, 0.625, 0.75, 0.625, 0.7375, 0.625, 0.7375, 0.625, 0.7375, 0.625, 0.7375, 0.625, 0.7375, 0.625, 0.5119, 0.625, 0.5119, 0.625, 0.5119, 0.625, 0.5119, 0.8471, 0.7375, 0.875, 0.7375, 0.875, 0.75, 0.8471, 0.75, 0.625, 0.7375, 0.8471, 0.7375, 0.8471, 0.75, 0.625, 0.75, 0.625, 0.7375, 0.625, 0.7375, 0.625, 0.75, 0.625, 0.75, 0.8471, 0.5, 0.875, 0.5, 0.875, 0.5119, 0.8471, 0.5119, 0.625, 0.5, 0.8471, 0.5, 0.8471, 0.5119, 0.625, 0.5119, 0.625, 0.5, 0.625, 0.5, 0.625, 0.5119, 0.625, 0.5119, 0.625, 0.7375, 0.625, 0.7375, 0.625, 0.7375, 0.625, 0.7375, 0.625, 0.7375, 0.8471, 0.7375, 0.8471, 0.7375, 0.625, 0.7375, 0.8471, 0.5119, 0.625, 0.5119, 0.625, 0.5119, 0.8471, 0.5119, 0.875, 0.5119, 0.8471, 0.5119, 0.8471, 0.5119, 0.875, 0.5119, 0.625, 0.5, 0.625, 0.5119, 0.625, 0.5119, 0.625, 0.5, 0.875, 0.5119, 0.875, 0.5, 0.875, 0.5, 0.875, 0.5119, 0.875, 0.7375, 0.875, 0.7375, 0.875, 0.7375, 0.875, 0.7375, 0.875, 0.5119, 0.875, 0.5119, 0.875, 0.5119, 0.875, 0.5119, 0.875, 0.5119, 0.875, 0.5, 0.875, 0.5, 0.875, 0.5119, 0.875, 0.5119, 0.875, 0.5119, 0.875, 0.5119, 0.875, 0.5119, 0.875, 0.75, 0.875, 0.7375, 0.875, 0.7375, 0.875, 0.75, 0.875, 0.5119, 0.875, 0.5119, 0.875, 0.5119, 0.875, 0.5119, 0.875, 0.75, 0.875, 0.7375, 0.875, 0.7375, 0.875, 0.75, 0.875, 0.5119, 0.875, 0.5, 0.875, 0.5, 0.875, 0.5119, 0.875, 0.7375, 0.875, 0.7375, 0.875, 0.7375, 0.875, 0.7375, 0.625, 0.5119, 0.625, 0.5119, 0.625, 0.5119, 0.625, 0.5119, 0.875, 0.7375, 0.875, 0.6247, 0.875, 0.6247, 0.875, 0.7375, 0.875, 0.6247, 0.875, 0.5119, 0.875, 0.5119, 0.875, 0.6247, 0.875, 0.7375, 0.875, 0.6247, 0.875, 0.6247, 0.875, 0.7375, 0.875, 0.6247, 0.875, 0.5119, 0.875, 0.5119, 0.875, 0.6247, 0.625, 0.7375, 0.625, 0.75, 0.625, 0.75, 0.625, 0.7375, 0.625, 0.7375, 0.625, 0.7375, 0.625, 0.7375, 0.625, 0.7375, 0.625, 0.5119, 0.625, 0.5119, 0.625, 0.5119, 0.625, 0.5119, 0.625, 0.5, 0.625, 0.5119, 0.625, 0.5119, 0.625, 0.5, 0.625, 0.7375, 0.625, 0.7375, 0.625, 0.7375, 0.625, 0.7375, 0.625, 0.5119, 0.625, 0.5119, 0.625, 0.5119, 0.625, 0.5119, 0.625, 0.5, 0.625, 0.5119, 0.625, 0.5119, 0.625, 0.5, 0.625, 0.7375, 0.625, 0.75, 0.625, 0.75, 0.625, 0.7375, 0.625, 0.6247, 0.625, 0.7375, 0.625, 0.7375, 0.625, 0.6247, 0.625, 0.5119, 0.625, 0.6247, 0.625, 0.6247, 0.625, 0.5119, 0.625, 0.7375, 0.625, 0.7375, 0.625, 0.7375, 0.625, 0.7375, 0.625, 0.5119, 0.625, 0.5119, 0.625, 0.5119, 0.625, 0.5119, 0.625, 0.5, 0.625, 0.5119, 0.625, 0.5119, 0.625, 0.5, 0.625, 0.5119, 0.625, 0.5119, 0.625, 0.5119, 0.625, 0.5119, 0.625, 0.7375, 0.625, 0.75, 0.625, 0.75, 0.625, 0.7375, 0.625, 0.5119, 0.625, 0.6247, 0.625, 0.6247, 0.625, 0.5119, 0.625, 0.6247, 0.625, 0.7375, 0.625, 0.7375, 0.625, 0.6247, 0.625, 1.0, 0.625, 1.0, 0.625, 1.0, 0.625, 1.0, 0.625, 1.0, 0.625, 1.0, 0.625, 1.0, 0.625, 1.0, 0.625, 1.0, 0.625, 1.0, 0.625, 1.0, 0.625, 1.0, 0.625, 1.0, 0.625, 1.0, 0.625, 1.0, 0.625, 1.0, 0.625, 1.0, 0.625, 1.0, 0.625, 1.0, 0.625, 1.0, 0.625, 0.9721, 0.625, 0.75, 0.625, 0.75, 0.625, 0.9721, 0.625, 0.75, 0.625, 0.75, 0.625, 0.9721, 0.625, 0.9721, 0.625, 0.75, 0.625, 0.75, 0.625, 0.75, 0.625, 0.75, 0.625, 0.9721, 0.625, 0.9721, 0.625, 0.75, 0.625, 0.75, 0.625, 0.9721, 0.625, 0.9721, 0.625, 0.9721, 0.625, 0.9721, 0.625, 0.5, 0.625, 0.2779, 0.625, 0.2779, 0.625, 0.5, 0.625, 0.2779, 0.625, 0.2779, 0.625, 0.5, 0.625, 0.5, 0.625, 0.2779, 0.625, 0.2779, 0.625, 0.2779, 0.625, 0.2779, 0.625, 0.5, 0.625, 0.5, 0.625, 0.2779, 0.625, 0.2779, 0.625, 0.5, 0.625, 0.5, 0.625, 0.5, 0.625, 0.5, 0.625, 0.75, 0.625, 0.75, 0.625, 0.75, 0.625, 0.75, 0.625, 0.75, 0.625, 0.75, 0.625, 0.75, 0.625, 0.75, 0.625, 0.75, 0.625, 0.75, 0.625, 0.75, 0.625, 0.75, 0.625, 0.75, 0.625, 0.75, 0.625, 0.75, 0.625, 0.75, 0.625, 0.75, 0.625, 0.75, 0.625, 0.75, 0.625, 0.75, 0.625, 0.25, 0.625, 0.25, 0.625, 0.25, 0.625, 0.25, 0.625, 0.25, 0.625, 0.25, 0.625, 0.25, 0.625, 0.25, 0.625, 0.25, 0.625, 0.25, 0.625, 0.25, 0.625, 0.25, 0.625, 0.25, 0.625, 0.25, 0.625, 0.25, 0.625, 0.25, 0.625, 0.25, 0.625, 0.25, 0.625, 0.25, 0.625, 0.25, 0.625, 1.0, 0.625, 0.9721, 0.625, 0.9721, 0.625, 1.0, 0.625, 0.9721, 0.625, 0.9721, 0.625, 1.0, 0.625, 1.0, 0.625, 0.9721, 0.625, 0.9721, 0.625, 0.9721, 0.625, 0.9721, 0.625, 1.0, 0.625, 1.0, 0.625, 0.9721, 0.625, 0.9721, 0.625, 1.0, 0.625, 1.0, 0.625, 1.0, 0.625, 1.0, 0.625, 0.5, 0.625, 0.5, 0.625, 0.5, 0.625, 0.5, 0.625, 0.5, 0.625, 0.5, 0.625, 0.5, 0.625, 0.5, 0.625, 0.5, 0.625, 0.5, 0.625, 0.5, 0.625, 0.5, 0.625, 0.5, 0.625, 0.5, 0.625, 0.5, 0.625, 0.5, 0.625, 0.5, 0.625, 0.5, 0.625, 0.5, 0.625, 0.5, 0.625, 0.2779, 0.625, 0.25, 0.625, 0.25, 0.625, 0.2779, 0.625, 0.25, 0.625, 0.25, 0.625, 0.2779, 0.625, 0.2779, 0.625, 0.25, 0.625, 0.25, 0.625, 0.25, 0.625, 0.25, 0.625, 0.2779, 0.625, 0.2779, 0.625, 0.25, 0.625, 0.25, 0.625, 0.2779, 0.625, 0.2779, 0.625, 0.2779, 0.625, 0.2779, 0.625, 1.0, 0.625, 1.0, 0.625, 1.0, 0.625, 1.0, 0.625, 1.0, 0.625, 1.0, 0.625, 1.0, 0.625, 1.0, 0.625, 1.0, 0.625, 1.0, 0.625, 1.0, 0.625, 1.0, 0.625, 1.0, 0.625, 1.0, 0.625, 1.0, 0.625, 1.0, 0.625, 0.25, 0.625, 0.25, 0.625, 0.25, 0.625, 0.25, 0.625, 0.25, 0.625, 0.25, 0.625, 0.25, 0.625, 0.25, 0.625, 0.25, 0.625, 0.25, 0.625, 0.25, 0.625, 0.25, 0.625, 0.25, 0.625, 0.25, 0.625, 0.25, 0.625, 0.25, 0.625, 0.75, 0.625, 0.75, 0.625, 0.75, 0.625, 0.75, 0.625, 0.75, 0.625, 0.75, 0.625, 0.75, 0.625, 0.75, 0.625, 0.75, 0.625, 0.75, 0.625, 0.75, 0.625, 0.75, 0.625, 0.75, 0.625, 0.75, 0.625, 0.75, 0.625, 0.75, 0.625, 0.75, 0.625, 0.75, 0.625, 0.75, 0.625, 0.75, 0.625, 0.5, 0.625, 0.5, 0.625, 0.5, 0.625, 0.5, 0.625, 0.5, 0.625, 0.5, 0.625, 0.5, 0.625, 0.5, 0.625, 0.5, 0.625, 0.5, 0.625, 0.5, 0.625, 0.5, 0.625, 0.5, 0.625, 0.5, 0.625, 0.5, 0.625, 0.5, 0.625, 0.5, 0.625, 0.5, 0.625, 0.5, 0.625, 0.5, 0.625, 0.25, 0.625, 0.2381, 0.625, 0.2381, 0.625, 0.25, 0.625, 0.2381, 0.625, 0.2381, 0.625, 0.2381, 0.625, 0.2381, 0.625, 0.25, 0.625, 0.25, 0.625, 0.2381, 0.625, 0.2381, 0.625, 0.25, 0.625, 0.25, 0.625, 0.25, 0.625, 0.25, 0.625, 0.2381, 0.625, 0.1253, 0.625, 0.1253, 0.625, 0.2381, 0.625, 0.1253, 0.625, 0.1253, 0.625, 0.1253, 0.625, 0.1253, 0.625, 0.2381, 0.625, 0.2381, 0.625, 0.1253, 0.625, 0.1253, 0.625, 0.2381, 0.625, 0.2381, 0.625, 0.2381, 0.625, 0.2381, 0.625, 0.0125, 0.625, 0.0, 0.625, 0.0, 0.625, 0.0125, 0.625, 0.0, 0.625, 0.0, 0.625, 0.0, 0.625, 0.0, 0.625, 0.0125, 0.625, 0.0125, 0.625, 0.0, 0.625, 0.0, 0.625, 0.0125, 0.625, 0.0125, 0.625, 0.0125, 0.625, 0.0125, 0.625, 0.25, 0.625, 0.25, 0.625, 0.25, 0.625, 0.25, 0.625, 0.25, 0.625, 0.25, 0.625, 0.25, 0.625, 0.25, 0.625, 0.25, 0.625, 0.25, 0.625, 0.25, 0.625, 0.25, 0.625, 0.25, 0.625, 0.25, 0.625, 0.25, 0.625, 0.25, 0.625, 1.0, 0.625, 1.0, 0.625, 1.0, 0.625, 1.0, 0.625, 1.0, 0.625, 1.0, 0.625, 1.0, 0.625, 1.0, 0.625, 1.0, 0.625, 1.0, 0.625, 1.0, 0.625, 1.0, 0.625, 1.0, 0.625, 1.0, 0.625, 1.0, 0.625, 1.0, 0.625, 0.0125, 0.625, 0.0125, 0.625, 0.0125, 0.625, 0.0125, 0.625, 0.0125, 0.625, 0.0125, 0.625, 0.0125, 0.625, 0.0125, 0.625, 0.0125, 0.625, 0.0125, 0.625, 0.0125, 0.625, 0.0125, 0.625, 0.0125, 0.625, 0.0125, 0.625, 0.0125, 0.625, 0.0125, 0.625, 0.1253, 0.625, 0.0125, 0.625, 0.0125, 0.625, 0.1253, 0.625, 0.0125, 0.625, 0.0125, 0.625, 0.0125, 0.625, 0.0125, 0.625, 0.1253, 0.625, 0.1253, 0.625, 0.0125, 0.625, 0.0125, 0.625, 0.1253, 0.625, 0.1253, 0.625, 0.1253, 0.625, 0.1253, 0.625, 0.2381, 0.625, 0.2381, 0.625, 0.2381, 0.625, 0.2381, 0.625, 0.2381, 0.625, 0.2381, 0.625, 0.2381, 0.625, 0.2381, 0.625, 0.2381, 0.625, 0.2381, 0.625, 0.2381, 0.625, 0.2381, 0.625, 0.2381, 0.625, 0.2381, 0.625, 0.2381, 0.625, 0.2381, 0.625, 0.75, 0.625, 0.75, 0.625, 0.75, 0.625, 0.75, 0.625, 0.75, 0.625, 0.75, 0.625, 0.75, 0.625, 0.75, 0.625, 0.75, 0.625, 0.75, 0.625, 0.75, 0.625, 0.75, 0.625, 0.75, 0.625, 0.75, 0.625, 0.75, 0.625, 0.75, 0.625, 0.5, 0.625, 0.5, 0.625, 0.5, 0.625, 0.5, 0.625, 0.5, 0.625, 0.5, 0.625, 0.5, 0.625, 0.5, 0.625, 0.5, 0.625, 0.5, 0.625, 0.5, 0.625, 0.5, 0.625, 0.5, 0.625, 0.5, 0.625, 0.5, 0.625, 0.5, 0.625, 0.5, 0.625, 0.5, 0.625, 0.5, 0.625, 0.5, 0.625, 0.5, 0.625, 0.5, 0.625, 0.5, 0.625, 0.5, 0.625, 0.5, 0.625, 0.5, 0.625, 0.5, 0.625, 0.5, 0.625, 0.5, 0.625, 0.5, 0.625, 0.5, 0.625, 0.5, 0.625, 0.75, 0.625, 0.75, 0.625, 0.75, 0.625, 0.75, 0.625, 0.75, 0.625, 0.75, 0.625, 0.75, 0.625, 0.75, 0.625, 0.75, 0.625, 0.75, 0.625, 0.75, 0.625, 0.75, 0.625, 0.75, 0.625, 0.75, 0.625, 0.75, 0.625, 0.75, 0.625, 0.75, 0.625, 0.75, 0.625, 0.75, 0.625, 0.75, 0.625, 0.75, 0.625, 0.75, 0.625, 0.75, 0.625, 0.75, 0.625, 0.75, 0.625, 0.75, 0.625, 0.75, 0.625, 0.75, 0.625, 0.75, 0.625, 0.75, 0.625, 0.75, 0.625, 0.75, 0.625, 0.6247, 0.625, 0.5119, 0.625, 0.5119, 0.625, 0.6247, 0.625, 0.5119, 0.625, 0.5119, 0.625, 0.5119, 0.625, 0.5119, 0.625, 0.6247, 0.625, 0.6247, 0.625, 0.5119, 0.625, 0.5119, 0.625, 0.6247, 0.625, 0.6247, 0.625, 0.6247, 0.625, 0.6247, 0.625, 0.5, 0.625, 0.5, 0.625, 0.5, 0.625, 0.5, 0.625, 0.5, 0.625, 0.5, 0.625, 0.5, 0.625, 0.5, 0.625, 0.5, 0.625, 0.5, 0.625, 0.5, 0.625, 0.5, 0.625, 0.5, 0.625, 0.5, 0.625, 0.5, 0.625, 0.5, 0.625, 0.5119, 0.625, 0.5, 0.625, 0.5, 0.625, 0.5119, 0.625, 0.5, 0.625, 0.5, 0.625, 0.5, 0.625, 0.5, 0.625, 0.5119, 0.625, 0.5119, 0.625, 0.5, 0.625, 0.5, 0.625, 0.5119, 0.625, 0.5119, 0.625, 0.5119, 0.625, 0.5119, 0.625, 0.75, 0.625, 0.7375, 0.625, 0.7375, 0.625, 0.75, 0.625, 0.7375, 0.625, 0.7375, 0.625, 0.7375, 0.625, 0.7375, 0.625, 0.75, 0.625, 0.75, 0.625, 0.7375, 0.625, 0.7375, 0.625, 0.75, 0.625, 0.75, 0.625, 0.75, 0.625, 0.75, 0.625, 0.7375, 0.625, 0.7375, 0.625, 0.7375, 0.625, 0.7375, 0.625, 0.7375, 0.625, 0.7375, 0.625, 0.7375, 0.625, 0.7375, 0.625, 0.7375, 0.625, 0.7375, 0.625, 0.7375, 0.625, 0.7375, 0.625, 0.7375, 0.625, 0.7375, 0.625, 0.7375, 0.625, 0.7375, 0.625, 0.7375, 0.625, 0.6247, 0.625, 0.6247, 0.625, 0.7375, 0.625, 0.6247, 0.625, 0.6247, 0.625, 0.6247, 0.625, 0.6247, 0.625, 0.7375, 0.625, 0.7375, 0.625, 0.6247, 0.625, 0.6247, 0.625, 0.7375, 0.625, 0.7375, 0.625, 0.7375, 0.625, 0.7375])
me_cube_006.use_remesh_fix_poles = True
me_cube_006.use_remesh_preserve_attributes = False
me_cube_006.use_mirror_vertex_groups = False
me_cube_006.update()
me_cube_007 = bpy.data.meshes.new('Cube.007')
me_cube_007.from_pydata([(-17.68, -1.312, 8.947), (-17.68, 1.312, 8.947), (28.68, 1.312, 8.947), (28.68, -1.312, 8.947), (-18.28, -1.353, 8.947), (-18.28, 1.353, 8.947), (29.28, 1.353, 8.947), (29.28, -1.353, 8.947), (-17.68, -1.312, 9.947), (-17.68, 1.312, 9.947), (28.68, 1.312, 9.947), (28.68, -1.312, 9.947), (-18.28, -1.353, 9.947), (-18.28, 1.353, 9.947), (29.28, 1.353, 9.947), (29.28, -1.353, 9.947)], [], [(7, 3, 11, 15), (2, 1, 0, 3), (0, 1, 9, 8), (2, 3, 7, 6), (6, 5, 13, 14), (11, 8, 12, 15), (8, 9, 13, 12), (9, 10, 14, 13), (3, 0, 8, 11), (5, 4, 12, 13), (1, 2, 10, 9), (2, 6, 14, 10), (4, 7, 15, 12)])
_uv = me_cube_007.uv_layers.new(name='UVMap')
_uv.uv.foreach_set('vector', [0.625, 0.75, 0.625, 0.75, 0.625, 0.75, 0.625, 0.75, 0.625, 0.5, 0.875, 0.5, 0.875, 0.75, 0.625, 0.75, 0.875, 0.75, 0.875, 0.5, 0.875, 0.5, 0.875, 0.75, 0.625, 0.5, 0.625, 0.75, 0.625, 0.75, 0.625, 0.5, 0.625, 0.5, 0.625, 0.25, 0.625, 0.25, 0.625, 0.5, 0.625, 0.75, 0.875, 0.75, 0.875, 0.75, 0.625, 0.75, 0.875, 0.75, 0.875, 0.5, 0.875, 0.5, 0.875, 0.75, 0.875, 0.5, 0.625, 0.5, 0.625, 0.5, 0.875, 0.5, 0.625, 0.75, 0.875, 0.75, 0.875, 0.75, 0.625, 0.75, 0.625, 0.25, 0.625, 0.0, 0.625, 0.0, 0.625, 0.25, 0.875, 0.5, 0.625, 0.5, 0.625, 0.5, 0.875, 0.5, 0.625, 0.5, 0.625, 0.5, 0.625, 0.5, 0.625, 0.5, 0.625, 1.0, 0.625, 0.75, 0.625, 0.75, 0.625, 1.0])
me_cube_007.use_remesh_fix_poles = True
me_cube_007.use_remesh_preserve_attributes = False
me_cube_007.use_mirror_vertex_groups = False
me_cube_007.update()
me_cube_008 = bpy.data.meshes.new('Cube.008')
me_cube_008.from_pydata([(-14.68, -1.118, -1.0), (-17.68, -1.312, 6.947), (-14.68, 1.118, -1.0), (-17.68, 1.312, 6.947), (28.68, 1.118, -1.0), (28.68, 1.312, 6.947), (9.115, -1.118, -1.0), (7.762, -1.312, 6.947)], [], [(0, 1, 3, 2), (2, 3, 5, 4), (6, 7, 1, 0)])
me_cube_008.polygons.foreach_set('use_smooth', [True] * 3)
_uv = me_cube_008.uv_layers.new(name='UVMap')
_uv.uv.foreach_set('vector', [0.375, 0.0, 0.625, 0.0, 0.625, 0.25, 0.375, 0.25, 0.375, 0.25, 0.625, 0.25, 0.625, 0.5, 0.375, 0.5, 0.375, 0.8628, 0.625, 0.8628, 0.625, 1.0, 0.375, 1.0])
me_cube_008.use_remesh_fix_poles = True
me_cube_008.use_remesh_preserve_attributes = False
me_cube_008.use_mirror_vertex_groups = False
me_cube_008.update()
me_cube_009 = bpy.data.meshes.new('Cube.009')
me_cube_009.from_pydata([(28.68, -1.118, -1.0), (28.68, -1.312, 6.947), (9.115, -1.118, -1.0), (7.762, -1.312, 6.947)], [], [(0, 1, 3, 2)])
_uv = me_cube_009.uv_layers.new(name='UVMap')
_uv.uv.foreach_set('vector', [0.375, 0.75, 0.625, 0.75, 0.625, 0.8628, 0.375, 0.8628])
me_cube_009.use_remesh_fix_poles = True
me_cube_009.use_remesh_preserve_attributes = False
me_cube_009.use_mirror_vertex_groups = False
me_cube_009.update()
me_cube_010 = bpy.data.meshes.new('Cube.010')
me_cube_010.from_pydata([(-1.0, 1.0, -15.05), (-1.0, -1.0, -15.05), (1.0, 1.0, -15.05), (1.0, -1.0, -15.05), (-1.0, 0.8731, -22.24), (-1.0, -0.8731, -22.24), (1.0, 0.8731, -22.24), (1.0, -0.8731, -22.24), (-1.0, 0.6543, -25.35), (-1.0, -0.6543, -25.35), (1.0, 0.6543, -25.35), (1.0, -0.6543, -25.35), (-1.0, 0.396, -27.41), (-1.0, -0.396, -27.41), (1.0, 0.396, -27.41), (1.0, -0.396, -27.41), (-0.8401, 1.0, -15.05), (-0.8401, -1.0, -15.05), (-0.8401, 0.8731, -22.24), (-0.8401, -0.8731, -22.24), (-0.8401, 0.6543, -25.35), (-0.8401, -0.6543, -25.35), (-0.8401, 0.396, -27.41), (-0.8401, -0.396, -27.41), (0.852, -1.0, -15.05), (0.852, -0.8731, -22.24), (0.852, -0.6543, -25.35), (0.852, -0.396, -27.41), (0.852, 1.0, -15.05), (0.852, 0.8731, -22.24), (0.852, 0.6543, -25.35), (0.852, 0.396, -27.41), (-1.0, -0.3564, -27.41), (1.0, -0.3564, -27.41), (-0.8401, -0.3564, -27.41), (0.852, -0.3564, -27.41), (1.0, 0.3584, -27.41), (-1.0, 0.3584, -27.41), (-0.8401, 0.3584, -27.41), (0.852, 0.3584, -27.41), (-1.068, -1.0, -15.05), (-1.068, 1.0, -15.05), (-1.068, -0.8731, -22.24), (-1.068, 0.8731, -22.24), (-1.068, -0.6543, -25.35), (-1.068, 0.6543, -25.35), (-1.068, -0.3564, -27.41), (-1.068, -0.396, -27.41), (-1.068, 0.396, -27.41), (-1.068, 0.3584, -27.41), (-1.0, 0.00099, -27.41), (-0.8401, 0.00099, -27.41), (0.852, 0.00099, -27.41), (1.0, 0.00099, -27.41), (-1.068, 0.00099, -27.41), (-1.323, -0.5963, -15.05), (-1.196, -0.8286, -15.05), (-1.196, 0.829, -15.05), (-1.323, -0.5205, -22.24), (-1.196, -0.7234, -22.24), (-1.196, 0.7238, -22.24), (-1.323, -0.39, -25.35), (-1.196, -0.5421, -25.35), (-1.196, 0.5425, -25.35), (-1.196, -0.2952, -27.41), (-1.196, -0.328, -27.41), (-1.196, 0.3284, -27.41), (-1.323, 0.001603, -25.35), (-1.196, 0.001032, -27.41), (-1.323, 0.6006, -15.05), (-1.323, 0.5245, -22.24), (-1.323, 0.3932, -25.35), (-1.196, 0.2972, -27.41), (-1.391, 0.001912, -15.05), (-1.391, -0.2273, -15.05), (1.0, 1.0, -11.98), (-1.391, -0.1983, -22.24), (-1.391, 0.001693, -23.35), (-1.391, -0.1483, -23.35), (-1.391, 0.202, -22.24), (-1.391, 0.1517, -23.35), (-1.391, 0.2311, -15.05), (-1.42, 0.001893, -16.07), (-1.42, -0.1451, -16.07), (-1.42, -0.1589, -20.84), (-1.42, 0.001716, -21.73), (-1.42, -0.1188, -21.73), (-1.42, 0.1626, -20.84), (-1.42, 0.1222, -21.73), (-1.42, 0.1489, -16.07), (-1.0, 1.0, -11.98), (-1.0, -1.0, -11.98), (1.0, -1.0, -11.98), (-0.8401, -1.0, -11.98), (-0.8401, 1.0, -11.98), (0.852, -1.0, -11.98), (0.852, 1.0, -11.98), (-1.068, 1.0, -11.98), (-1.068, -1.0, -11.98), (-1.176, 0.829, -11.98), (-1.176, -0.8286, -11.98), (-1.303, -0.5963, -11.98), (-1.303, 0.6006, -11.98), (-1.372, -0.2273, -11.98), (-1.372, 0.2311, -11.98), (-1.372, 0.001912, -11.98), (-1.43, 0.001858, -16.57), (-1.43, -0.08164, -16.57), (-1.43, 0.001821, -19.28), (-1.43, -0.0895, -19.28), (-1.43, 0.001758, -19.79), (-1.43, -0.06668, -19.79), (-1.43, 0.09314, -19.28), (-1.43, 0.07019, -19.79), (-1.43, 0.08535, -16.57), (1.391, 1.0, -15.05), (1.391, 1.0, -11.98), (1.391, -1.0, -11.98), (1.391, -1.0, -15.05), (1.362, 0.8731, -22.24), (1.362, -0.8731, -22.24), (1.362, 0.6543, -25.35), (1.362, -0.6543, -25.35), (1.362, 0.3584, -27.41), (1.362, 0.396, -27.41), (1.362, -0.396, -27.41), (1.362, -0.3564, -27.41), (1.362, 0.00099, -27.41), (1.548, 0.1515, -24.35), (1.557, -0.1673, -22.24), (1.518, 0.7705, -15.05), (1.528, 0.7705, -11.98), (1.528, -0.77, -11.98), (1.518, -0.77, -15.05), (1.557, 0.1693, -22.24), (1.499, 0.6728, -22.24), (1.499, -0.6722, -22.24), (1.557, 0.1533, -22.24), (1.469, 0.5043, -25.35), (1.469, -0.5037, -25.35), (1.46, 0.2763, -27.41), (1.46, 0.3053, -27.41), (1.46, -0.3047, -27.41), (1.577, -0.1917, -15.05), (1.587, -0.1917, -11.98), (1.587, 0.1938, -11.98), (1.577, 0.1938, -15.05), (1.46, -0.2742, -27.41), (1.577, 0.1755, -15.05), (1.46, 0.001054, -27.41), (1.557, 0.5211, -15.05), (1.567, 0.5211, -11.98), (1.567, -0.5199, -11.98), (1.557, -0.5199, -15.05), (1.538, 0.4551, -22.24), (1.538, -0.4539, -22.24), (1.508, 0.3412, -25.35), (1.508, -0.34, -25.35), (1.499, 0.1871, -27.41), (1.499, 0.2067, -27.41), (1.499, -0.2055, -27.41), (1.499, -0.1849, -27.41), (1.499, 0.001123, -27.41), (1.548, 0.1673, -24.35), (1.548, -0.1654, -24.35), (1.528, 0.1549, -26.41), (1.528, 0.1711, -26.41), (1.528, -0.1693, -26.41), (1.577, -0.1725, -15.05), (1.557, -0.1505, -22.24), (1.548, -0.1488, -24.35), (1.528, -0.1523, -26.41), (1.587, -0.1725, -11.98), (1.577, 0.001505, -15.05), (1.557, 0.001444, -22.24), (1.548, 0.001379, -24.35), (1.528, 0.001308, -26.41), (1.587, 0.1755, -11.98), (1.587, 0.001505, -11.98)], [], [(8, 12, 48, 45), (96, 75, 2, 28), (17, 1, 5, 19), (50, 32, 46, 54), (93, 91, 1, 17), (11, 15, 125, 122), (28, 2, 6, 29), (6, 2, 115, 119), (21, 9, 13, 23), (9, 5, 42, 44), (19, 5, 9, 21), (29, 6, 10, 30), (35, 33, 15, 27), (30, 10, 14, 31), (8, 20, 22, 12), (32, 34, 23, 13), (4, 18, 20, 8), (25, 19, 21, 26), (26, 21, 23, 27), (0, 16, 18, 4), (95, 93, 17, 24), (24, 17, 19, 25), (90, 94, 16, 0), (0, 4, 43, 41), (3, 24, 25, 7), (92, 95, 24, 3), (11, 26, 27, 15), (7, 25, 26, 11), (20, 30, 31, 22), (34, 35, 27, 23), (18, 29, 30, 20), (16, 28, 29, 18), (94, 96, 28, 16), (51, 52, 35, 34), (50, 51, 34, 32), (4, 8, 45, 43), (10, 6, 119, 121), (52, 53, 33, 35), (53, 36, 123, 127), (3, 7, 120, 118), (33, 53, 127, 126), (7, 11, 122, 120), (2, 75, 116, 115), (36, 14, 124, 123), (31, 14, 36, 39), (12, 22, 38, 37), (22, 31, 39, 38), (13, 9, 44, 47), (90, 0, 41, 97), (5, 1, 40, 42), (12, 37, 49, 48), (41, 43, 60, 57), (49, 54, 68, 72), (42, 40, 56, 59), (45, 48, 66, 63), (47, 44, 62, 65), (54, 46, 64, 68), (46, 47, 65, 64), (97, 41, 57, 99), (44, 42, 59, 62), (43, 45, 63, 60), (32, 13, 47, 46), (48, 49, 72, 66), (15, 33, 126, 125), (39, 36, 53, 52), (37, 38, 51, 50), (38, 39, 52, 51), (37, 50, 54, 49), (102, 99, 57, 69), (69, 57, 60, 70), (70, 60, 63, 71), (71, 63, 66, 72), (62, 61, 64, 65), (59, 58, 61, 62), (56, 55, 58, 59), (100, 101, 55, 56), (67, 71, 72, 68), (71, 67, 77, 80), (58, 55, 74, 76), (61, 58, 76, 78), (61, 67, 68, 64), (76, 74, 83, 84), (79, 80, 88, 87), (105, 104, 81, 73), (103, 105, 73, 74), (73, 81, 89, 82), (80, 77, 85, 88), (70, 71, 80, 79), (67, 61, 78, 77), (69, 70, 79, 81), (102, 69, 81, 104), (83, 82, 106, 107), (85, 86, 111, 110), (84, 83, 107, 109), (89, 87, 112, 114), (77, 78, 86, 85), (74, 73, 82, 83), (81, 79, 87, 89), (78, 76, 84, 86), (55, 101, 103, 74), (40, 98, 100, 56), (92, 3, 118, 117), (14, 10, 121, 124), (1, 91, 98, 40), (108, 112, 113, 110), (106, 114, 112, 108), (107, 106, 108, 109), (109, 108, 110, 111), (88, 85, 110, 113), (82, 89, 114, 106), (87, 88, 113, 112), (86, 84, 109, 111), (120, 122, 139, 136), (127, 123, 140, 149), (119, 115, 130, 135), (118, 120, 136, 133), (124, 121, 138, 141), (125, 126, 147, 142), (122, 125, 142, 139), (117, 118, 133, 132), (123, 124, 141, 140), (115, 116, 131, 130), (121, 119, 135, 138), (126, 127, 149, 147), (172, 144, 143, 168), (141, 138, 156, 159), (142, 147, 161, 160), (139, 142, 160, 157), (132, 133, 153, 152), (140, 141, 159, 158), (130, 131, 151, 150), (138, 135, 154, 156), (147, 149, 162, 161), (136, 139, 157, 155), (149, 140, 158, 162), (135, 130, 150, 154), (133, 136, 155, 153), (162, 158, 165, 176), (154, 150, 146, 134), (153, 155, 129, 143), (159, 156, 163, 166), (160, 161, 171, 167), (157, 160, 167, 164), (152, 153, 143, 144), (158, 159, 166, 165), (150, 151, 145, 146), (156, 154, 134, 163), (161, 162, 176, 171), (155, 157, 164, 129), (169, 129, 164, 170), (168, 143, 129, 169), (170, 164, 167, 171), (175, 170, 171, 176), (173, 168, 169, 174), (174, 169, 170, 175), (178, 172, 168, 173), (145, 177, 148, 146), (134, 137, 128, 163), (146, 148, 137, 134), (163, 128, 165, 166), (177, 178, 173, 148), (137, 174, 175, 128), (148, 173, 174, 137), (128, 175, 176, 165)])
_uv = me_cube_010.uv_layers.new(name='UVMap')
_uv.uv.foreach_set('vector', [0.375, 0.25, 0.375, 0.25, 0.375, 0.25, 0.375, 0.25, 0.375, 0.5, 0.375, 0.5, 0.375, 0.5, 0.375, 0.5, 0.375, 0.9721, 0.375, 1.0, 0.375, 1.0, 0.375, 0.9721, 0.125, 0.6247, 0.125, 0.7375, 0.125, 0.7375, 0.125, 0.6247, 0.375, 0.9721, 0.375, 1.0, 0.375, 1.0, 0.375, 0.9721, 0.375, 0.75, 0.375, 0.75, 0.375, 0.75, 0.375, 0.75, 0.375, 0.5, 0.375, 0.5, 0.375, 0.5, 0.375, 0.5, 0.375, 0.5, 0.375, 0.5, 0.375, 0.5, 0.375, 0.5, 0.375, 0.9721, 0.375, 1.0, 0.375, 1.0, 0.375, 0.9721, 0.375, 1.0, 0.375, 1.0, 0.375, 1.0, 0.375, 1.0, 0.375, 0.9721, 0.375, 1.0, 0.375, 1.0, 0.375, 0.9721, 0.375, 0.5, 0.375, 0.5, 0.375, 0.5, 0.375, 0.5, 0.375, 0.7375, 0.375, 0.7375, 0.375, 0.75, 0.375, 0.75, 0.375, 0.5, 0.375, 0.5, 0.375, 0.5, 0.375, 0.5, 0.375, 0.25, 0.375, 0.2779, 0.375, 0.2779, 0.375, 0.25, 0.125, 0.7375, 0.1529, 0.7375, 0.1529, 0.75, 0.125, 0.75, 0.375, 0.25, 0.375, 0.2779, 0.375, 0.2779, 0.375, 0.25, 0.375, 0.75, 0.375, 0.9721, 0.375, 0.9721, 0.375, 0.75, 0.375, 0.75, 0.375, 0.9721, 0.375, 0.9721, 0.375, 0.75, 0.375, 0.25, 0.375, 0.2779, 0.375, 0.2779, 0.375, 0.25, 0.375, 0.75, 0.375, 0.9721, 0.375, 0.9721, 0.375, 0.75, 0.375, 0.75, 0.375, 0.9721, 0.375, 0.9721, 0.375, 0.75, 0.375, 0.25, 0.375, 0.2779, 0.375, 0.2779, 0.375, 0.25, 0.375, 0.25, 0.375, 0.25, 0.375, 0.25, 0.375, 0.25, 0.375, 0.75, 0.375, 0.75, 0.375, 0.75, 0.375, 0.75, 0.375, 0.75, 0.375, 0.75, 0.375, 0.75, 0.375, 0.75, 0.375, 0.75, 0.375, 0.75, 0.375, 0.75, 0.375, 0.75, 0.375, 0.75, 0.375, 0.75, 0.375, 0.75, 0.375, 0.75, 0.375, 0.2779, 0.375, 0.5, 0.375, 0.5, 0.375, 0.2779, 0.1529, 0.7375, 0.375, 0.7375, 0.375, 0.75, 0.1529, 0.75, 0.375, 0.2779, 0.375, 0.5, 0.375, 0.5, 0.375, 0.2779, 0.375, 0.2779, 0.375, 0.5, 0.375, 0.5, 0.375, 0.2779, 0.375, 0.2779, 0.375, 0.5, 0.375, 0.5, 0.375, 0.2779, 0.1529, 0.6247, 0.375, 0.6247, 0.375, 0.7375, 0.1529, 0.7375, 0.125, 0.6247, 0.1529, 0.6247, 0.1529, 0.7375, 0.125, 0.7375, 0.375, 0.25, 0.375, 0.25, 0.375, 0.25, 0.375, 0.25, 0.375, 0.5, 0.375, 0.5, 0.375, 0.5, 0.375, 0.5, 0.375, 0.6247, 0.375, 0.6247, 0.375, 0.7375, 0.375, 0.7375, 0.375, 0.6247, 0.375, 0.5119, 0.375, 0.5119, 0.375, 0.6247, 0.375, 0.75, 0.375, 0.75, 0.375, 0.75, 0.375, 0.75, 0.375, 0.7375, 0.375, 0.6247, 0.375, 0.6247, 0.375, 0.7375, 0.375, 0.75, 0.375, 0.75, 0.375, 0.75, 0.375, 0.75, 0.375, 0.5, 0.375, 0.5, 0.375, 0.5, 0.375, 0.5, 0.375, 0.5119, 0.375, 0.5, 0.375, 0.5, 0.375, 0.5119, 0.375, 0.5, 0.375, 0.5, 0.375, 0.5119, 0.375, 0.5119, 0.125, 0.5, 0.1529, 0.5, 0.1529, 0.5119, 0.125, 0.5119, 0.1529, 0.5, 0.375, 0.5, 0.375, 0.5119, 0.1529, 0.5119, 0.375, 1.0, 0.375, 1.0, 0.375, 1.0, 0.375, 1.0, 0.375, 0.25, 0.375, 0.25, 0.375, 0.25, 0.375, 0.25, 0.375, 1.0, 0.375, 1.0, 0.375, 1.0, 0.375, 1.0, 0.125, 0.5, 0.125, 0.5119, 0.125, 0.5119, 0.125, 0.5, 0.375, 0.25, 0.375, 0.25, 0.375, 0.25, 0.375, 0.25, 0.125, 0.5119, 0.125, 0.6247, 0.125, 0.6247, 0.125, 0.5119, 0.375, 1.0, 0.375, 1.0, 0.375, 1.0, 0.375, 1.0, 0.375, 0.25, 0.375, 0.25, 0.375, 0.25, 0.375, 0.25, 0.375, 1.0, 0.375, 1.0, 0.375, 1.0, 0.375, 1.0, 0.125, 0.6247, 0.125, 0.7375, 0.125, 0.7375, 0.125, 0.6247, 0.125, 0.7375, 0.125, 0.75, 0.125, 0.75, 0.125, 0.7375, 0.375, 0.25, 0.375, 0.25, 0.375, 0.25, 0.375, 0.25, 0.375, 1.0, 0.375, 1.0, 0.375, 1.0, 0.375, 1.0, 0.375, 0.25, 0.375, 0.25, 0.375, 0.25, 0.375, 0.25, 0.125, 0.7375, 0.125, 0.75, 0.125, 0.75, 0.125, 0.7375, 0.125, 0.5, 0.125, 0.5119, 0.125, 0.5119, 0.125, 0.5, 0.375, 0.75, 0.375, 0.7375, 0.375, 0.7375, 0.375, 0.75, 0.375, 0.5119, 0.375, 0.5119, 0.375, 0.6247, 0.375, 0.6247, 0.125, 0.5119, 0.1529, 0.5119, 0.1529, 0.6247, 0.125, 0.6247, 0.1529, 0.5119, 0.375, 0.5119, 0.375, 0.6247, 0.1529, 0.6247, 0.125, 0.5119, 0.125, 0.6247, 0.125, 0.6247, 0.125, 0.5119, 0.375, 0.2381, 0.375, 0.25, 0.375, 0.25, 0.375, 0.2381, 0.375, 0.2381, 0.375, 0.25, 0.375, 0.25, 0.375, 0.2381, 0.375, 0.2381, 0.375, 0.25, 0.375, 0.25, 0.375, 0.2381, 0.375, 0.2381, 0.375, 0.25, 0.375, 0.25, 0.375, 0.2381, 0.375, 0.0, 0.375, 0.0125, 0.375, 0.0125, 0.375, 0.0, 0.375, 0.0, 0.375, 0.0125, 0.375, 0.0125, 0.375, 0.0, 0.375, 0.0, 0.375, 0.0125, 0.375, 0.0125, 0.375, 0.0, 0.375, 0.0, 0.375, 0.0125, 0.375, 0.0125, 0.375, 0.0, 0.375, 0.1253, 0.375, 0.2381, 0.375, 0.2381, 0.375, 0.1253, 0.375, 0.2381, 0.375, 0.1253, 0.375, 0.1253, 0.375, 0.2381, 0.375, 0.0125, 0.375, 0.0125, 0.375, 0.0125, 0.375, 0.0125, 0.375, 0.0125, 0.375, 0.0125, 0.375, 0.0125, 0.375, 0.0125, 0.375, 0.0125, 0.375, 0.1253, 0.375, 0.1253, 0.375, 0.0125, 0.375, 0.0125, 0.375, 0.0125, 0.375, 0.0125, 0.375, 0.0125, 0.375, 0.2381, 0.375, 0.2381, 0.375, 0.2381, 0.375, 0.2381, 0.375, 0.1253, 0.375, 0.2381, 0.375, 0.2381, 0.375, 0.1253, 0.375, 0.0125, 0.375, 0.1253, 0.375, 0.1253, 0.375, 0.0125, 0.375, 0.1253, 0.375, 0.2381, 0.375, 0.2381, 0.375, 0.1253, 0.375, 0.2381, 0.375, 0.1253, 0.375, 0.1253, 0.375, 0.2381, 0.375, 0.2381, 0.375, 0.2381, 0.375, 0.2381, 0.375, 0.2381, 0.375, 0.1253, 0.375, 0.0125, 0.375, 0.0125, 0.375, 0.1253, 0.375, 0.2381, 0.375, 0.2381, 0.375, 0.2381, 0.375, 0.2381, 0.375, 0.2381, 0.375, 0.2381, 0.375, 0.2381, 0.375, 0.2381, 0.375, 0.0125, 0.375, 0.1253, 0.375, 0.1253, 0.375, 0.0125, 0.375, 0.1253, 0.375, 0.0125, 0.375, 0.0125, 0.375, 0.1253, 0.375, 0.0125, 0.375, 0.0125, 0.375, 0.0125, 0.375, 0.0125, 0.375, 0.2381, 0.375, 0.2381, 0.375, 0.2381, 0.375, 0.2381, 0.375, 0.1253, 0.375, 0.0125, 0.375, 0.0125, 0.375, 0.1253, 0.375, 0.0125, 0.375, 0.1253, 0.375, 0.1253, 0.375, 0.0125, 0.375, 0.2381, 0.375, 0.2381, 0.375, 0.2381, 0.375, 0.2381, 0.375, 0.0125, 0.375, 0.0125, 0.375, 0.0125, 0.375, 0.0125, 0.375, 0.0125, 0.375, 0.0125, 0.375, 0.0125, 0.375, 0.0125, 0.375, 1.0, 0.375, 1.0, 0.375, 1.0, 0.375, 1.0, 0.375, 0.75, 0.375, 0.75, 0.375, 0.75, 0.375, 0.75, 0.375, 0.5, 0.375, 0.5, 0.375, 0.5, 0.375, 0.5, 0.375, 1.0, 0.375, 1.0, 0.375, 1.0, 0.375, 1.0, 0.375, 0.1253, 0.375, 0.2381, 0.375, 0.2381, 0.375, 0.1253, 0.375, 0.1253, 0.375, 0.2381, 0.375, 0.2381, 0.375, 0.1253, 0.375, 0.0125, 0.375, 0.1253, 0.375, 0.1253, 0.375, 0.0125, 0.375, 0.0125, 0.375, 0.1253, 0.375, 0.1253, 0.375, 0.0125, 0.375, 0.2381, 0.375, 0.1253, 0.375, 0.1253, 0.375, 0.2381, 0.375, 0.1253, 0.375, 0.2381, 0.375, 0.2381, 0.375, 0.1253, 0.375, 0.2381, 0.375, 0.2381, 0.375, 0.2381, 0.375, 0.2381, 0.375, 0.0125, 0.375, 0.0125, 0.375, 0.0125, 0.375, 0.0125, 0.375, 0.75, 0.375, 0.75, 0.375, 0.75, 0.375, 0.75, 0.375, 0.6247, 0.375, 0.5119, 0.375, 0.5119, 0.375, 0.6247, 0.375, 0.5, 0.375, 0.5, 0.375, 0.5, 0.375, 0.5, 0.375, 0.75, 0.375, 0.75, 0.375, 0.75, 0.375, 0.75, 0.375, 0.5, 0.375, 0.5, 0.375, 0.5, 0.375, 0.5, 0.375, 0.75, 0.375, 0.7375, 0.375, 0.7375, 0.375, 0.75, 0.375, 0.75, 0.375, 0.75, 0.375, 0.75, 0.375, 0.75, 0.375, 0.75, 0.375, 0.75, 0.375, 0.75, 0.375, 0.75, 0.375, 0.5119, 0.375, 0.5, 0.375, 0.5, 0.375, 0.5119, 0.375, 0.5, 0.375, 0.5, 0.375, 0.5, 0.375, 0.5, 0.375, 0.5, 0.375, 0.5, 0.375, 0.5, 0.375, 0.5, 0.375, 0.7375, 0.375, 0.6247, 0.375, 0.6247, 0.375, 0.7375, 0.375, 0.7375, 0.375, 0.75, 0.375, 0.75, 0.375, 0.7375, 0.375, 0.5, 0.375, 0.5, 0.375, 0.5, 0.375, 0.5, 0.375, 0.75, 0.375, 0.7375, 0.375, 0.7375, 0.375, 0.75, 0.375, 0.75, 0.375, 0.75, 0.375, 0.75, 0.375, 0.75, 0.375, 0.75, 0.375, 0.75, 0.375, 0.75, 0.375, 0.75, 0.375, 0.5119, 0.375, 0.5, 0.375, 0.5, 0.375, 0.5119, 0.375, 0.5, 0.375, 0.5, 0.375, 0.5, 0.375, 0.5, 0.375, 0.5, 0.375, 0.5, 0.375, 0.5, 0.375, 0.5, 0.375, 0.7375, 0.375, 0.6247, 0.375, 0.6247, 0.375, 0.7375, 0.375, 0.75, 0.375, 0.75, 0.375, 0.75, 0.375, 0.75, 0.375, 0.6247, 0.375, 0.5119, 0.375, 0.5119, 0.375, 0.6247, 0.375, 0.5, 0.375, 0.5, 0.375, 0.5, 0.375, 0.5, 0.375, 0.75, 0.375, 0.75, 0.375, 0.75, 0.375, 0.75, 0.375, 0.6247, 0.375, 0.5119, 0.375, 0.5119, 0.375, 0.6247, 0.375, 0.5, 0.375, 0.5, 0.375, 0.5, 0.375, 0.5, 0.375, 0.75, 0.375, 0.75, 0.375, 0.75, 0.375, 0.75, 0.375, 0.5, 0.375, 0.5, 0.375, 0.5, 0.375, 0.5, 0.375, 0.75, 0.375, 0.7375, 0.375, 0.7375, 0.375, 0.75, 0.375, 0.75, 0.375, 0.75, 0.375, 0.75, 0.375, 0.75, 0.375, 0.75, 0.375, 0.75, 0.375, 0.75, 0.375, 0.75, 0.375, 0.5119, 0.375, 0.5, 0.375, 0.5, 0.375, 0.5119, 0.375, 0.5, 0.375, 0.5, 0.375, 0.5, 0.375, 0.5, 0.375, 0.5, 0.375, 0.5, 0.375, 0.5, 0.375, 0.5, 0.375, 0.7375, 0.375, 0.6247, 0.375, 0.6247, 0.375, 0.7375, 0.375, 0.75, 0.375, 0.75, 0.375, 0.75, 0.375, 0.75, 0.375, 0.7375, 0.375, 0.75, 0.375, 0.75, 0.375, 0.7375, 0.375, 0.7375, 0.375, 0.75, 0.375, 0.75, 0.375, 0.7375, 0.375, 0.7375, 0.375, 0.75, 0.375, 0.75, 0.375, 0.7375, 0.375, 0.6247, 0.375, 0.7375, 0.375, 0.7375, 0.375, 0.6247, 0.375, 0.6247, 0.375, 0.7375, 0.375, 0.7375, 0.375, 0.6247, 0.375, 0.6247, 0.375, 0.7375, 0.375, 0.7375, 0.375, 0.6247, 0.375, 0.6247, 0.375, 0.7375, 0.375, 0.7375, 0.375, 0.6247, 0.375, 0.5, 0.375, 0.5119, 0.375, 0.5119, 0.375, 0.5, 0.375, 0.5, 0.375, 0.5119, 0.375, 0.5119, 0.375, 0.5, 0.375, 0.5, 0.375, 0.5119, 0.375, 0.5119, 0.375, 0.5, 0.375, 0.5, 0.375, 0.5119, 0.375, 0.5119, 0.375, 0.5, 0.375, 0.5119, 0.375, 0.6247, 0.375, 0.6247, 0.375, 0.5119, 0.375, 0.5119, 0.375, 0.6247, 0.375, 0.6247, 0.375, 0.5119, 0.375, 0.5119, 0.375, 0.6247, 0.375, 0.6247, 0.375, 0.5119, 0.375, 0.5119, 0.375, 0.6247, 0.375, 0.6247, 0.375, 0.5119])
me_cube_010.use_remesh_fix_poles = True
me_cube_010.use_remesh_preserve_attributes = False
me_cube_010.use_mirror_vertex_groups = False
me_cube_010.update()
me_cube_011 = bpy.data.meshes.new('Cube.011')
me_cube_011.from_pydata([(-0.8285, -1.0, -1.0), (-0.8285, -1.0, 12.42), (-0.8285, 1.0, -1.0), (-0.8285, 1.0, 12.42), (0.1432, -1.0, -1.0), (0.1432, -1.0, 1.0), (0.1432, 1.0, -1.0), (0.1432, 1.0, 1.0), (-0.8285, -7.185, -1.0), (-0.8285, -7.185, 12.42), (-0.8285, -5.185, -1.0), (-0.8285, -5.185, 12.42), (0.1432, -7.185, -1.0), (0.1432, -7.185, 1.0), (0.1432, -5.185, -1.0), (0.1432, -5.185, 1.0), (-0.4225, 1.0, -1.0), (-0.4225, 1.0, 12.42), (-0.4225, -1.0, -1.0), (-0.4225, -1.0, 12.42), (-0.4225, -5.185, -1.0), (-0.4225, -5.185, 12.42), (-0.4225, -7.185, -1.0), (-0.4225, -7.185, 12.42)], [], [(0, 1, 3, 2), (16, 17, 7, 6), (6, 7, 5, 4), (18, 19, 1, 0), (16, 6, 4, 18), (17, 3, 1, 19), (8, 9, 11, 10), (20, 21, 15, 14), (14, 15, 13, 12), (22, 23, 9, 8), (20, 14, 12, 22), (21, 11, 9, 23), (7, 17, 19, 5), (2, 16, 18, 0), (4, 5, 19, 18), (2, 3, 17, 16), (15, 21, 23, 13), (10, 20, 22, 8), (12, 13, 23, 22), (10, 11, 21, 20)])
_uv = me_cube_011.uv_layers.new(name='UVMap')
_uv.uv.foreach_set('vector', [0.375, 0.0, 0.625, 0.0, 0.625, 0.25, 0.375, 0.25, 0.375, 0.375, 0.625, 0.375, 0.625, 0.5, 0.375, 0.5, 0.375, 0.5, 0.625, 0.5, 0.625, 0.75, 0.375, 0.75, 0.375, 0.875, 0.625, 0.875, 0.625, 1.0, 0.375, 1.0, 0.25, 0.5, 0.375, 0.5, 0.375, 0.75, 0.25, 0.75, 0.75, 0.5, 0.875, 0.5, 0.875, 0.75, 0.75, 0.75, 0.375, 0.0, 0.625, 0.0, 0.625, 0.25, 0.375, 0.25, 0.375, 0.375, 0.625, 0.375, 0.625, 0.5, 0.375, 0.5, 0.375, 0.5, 0.625, 0.5, 0.625, 0.75, 0.375, 0.75, 0.375, 0.875, 0.625, 0.875, 0.625, 1.0, 0.375, 1.0, 0.25, 0.5, 0.375, 0.5, 0.375, 0.75, 0.25, 0.75, 0.75, 0.5, 0.875, 0.5, 0.875, 0.75, 0.75, 0.75, 0.625, 0.5, 0.75, 0.5, 0.75, 0.75, 0.625, 0.75, 0.125, 0.5, 0.25, 0.5, 0.25, 0.75, 0.125, 0.75, 0.375, 0.75, 0.625, 0.75, 0.625, 0.875, 0.375, 0.875, 0.375, 0.25, 0.625, 0.25, 0.625, 0.375, 0.375, 0.375, 0.625, 0.5, 0.75, 0.5, 0.75, 0.75, 0.625, 0.75, 0.125, 0.5, 0.25, 0.5, 0.25, 0.75, 0.125, 0.75, 0.375, 0.75, 0.625, 0.75, 0.625, 0.875, 0.375, 0.875, 0.375, 0.25, 0.625, 0.25, 0.625, 0.375, 0.375, 0.375])
me_cube_011.use_remesh_fix_poles = True
me_cube_011.use_remesh_preserve_attributes = False
me_cube_011.use_mirror_vertex_groups = False
me_cube_011.update()
me_cylinder = bpy.data.meshes.new('Cylinder')
me_cylinder.from_pydata([(0.0, 1.0, -1.0), (0.0, 1.0, 17.28), (0.866, 0.5, -1.0), (0.866, 0.5, 17.28), (0.866, -0.5, -1.0), (0.866, -0.5, 17.28), (-8.742e-08, -1.0, -1.0), (-8.742e-08, -1.0, 17.28), (-0.866, -0.5, -1.0), (-0.866, -0.5, 17.28), (-0.866, 0.5, -1.0), (-0.866, 0.5, 17.28)], [], [(0, 1, 3, 2), (2, 3, 5, 4), (4, 5, 7, 6), (6, 7, 9, 8), (3, 1, 11, 9, 7, 5), (8, 9, 11, 10), (10, 11, 1, 0), (0, 2, 4, 6, 8, 10)])
_uv = me_cylinder.uv_layers.new(name='UVMap')
_uv.uv.foreach_set('vector', [1.0, 0.5, 1.0, 1.0, 0.8333, 1.0, 0.8333, 0.5, 0.8333, 0.5, 0.8333, 1.0, 0.6667, 1.0, 0.6667, 0.5, 0.6667, 0.5, 0.6667, 1.0, 0.5, 1.0, 0.5, 0.5, 0.5, 0.5, 0.5, 1.0, 0.3333, 1.0, 0.3333, 0.5, 0.4578, 0.37, 0.25, 0.49, 0.04215, 0.37, 0.04215, 0.13, 0.25, 0.01, 0.4578, 0.13, 0.3333, 0.5, 0.3333, 1.0, 0.1667, 1.0, 0.1667, 0.5, 0.1667, 0.5, 0.1667, 1.0, -8.941e-08, 1.0, -8.941e-08, 0.5, 0.75, 0.49, 0.9578, 0.37, 0.9578, 0.13, 0.75, 0.01, 0.5422, 0.13, 0.5422, 0.37])
me_cylinder.use_remesh_fix_poles = True
me_cylinder.use_remesh_preserve_attributes = False
me_cylinder.use_mirror_vertex_groups = False
me_cylinder.update()
me_cylinder_001 = bpy.data.meshes.new('Cylinder.001')
me_cylinder_001.from_pydata([(-2.485e-08, 0.03086, 1.287), (5.156e-09, 0.341, 3.287), (0.02182, 0.02182, 1.287), (0.2411, 0.2411, 3.287), (0.03086, -2.052e-08, 1.287), (0.341, -2.552e-08, 3.287), (0.02182, -0.02182, 1.287), (0.2411, -0.2411, 3.287), (-3.73e-08, -0.03086, 1.287), (-3.73e-08, -0.341, 3.287), (-0.02182, -0.02182, 1.287), (-0.2411, -0.2411, 3.287), (-0.03086, -9.336e-09, 1.287), (-0.341, 1.067e-08, 3.287), (-0.02182, 0.02182, 1.287), (-0.2411, 0.2411, 3.287), (0.0, 1.0, -1.0), (0.7071, 0.7071, -1.0), (0.7071, 0.7071, 1.0), (0.0, 1.0, 1.0), (1.0, -4.371e-08, -1.0), (1.0, -4.371e-08, 1.0), (0.7071, -0.7071, -1.0), (0.7071, -0.7071, 1.0), (-8.742e-08, -1.0, -1.0), (-8.742e-08, -1.0, 1.0), (-0.7071, -0.7071, -1.0), (-0.7071, -0.7071, 1.0), (-1.0, 1.192e-08, -1.0), (-1.0, 1.192e-08, 1.0), (-0.7071, 0.7071, -1.0), (-0.7071, 0.7071, 1.0), (6.938e-09, 0.7707, -0.2633), (0.5449, 0.5449, -0.2633), (0.5449, 0.5449, 1.737), (6.938e-09, 0.7707, 1.737), (0.7707, -4.001e-08, -0.2633), (0.7707, -4.001e-08, 1.737), (0.5449, -0.5449, -0.2633), (0.5449, -0.5449, 1.737), (-6.199e-08, -0.7707, -0.2633), (-6.199e-08, -0.7707, 1.737), (-0.5449, -0.5449, -0.2633), (-0.5449, -0.5449, 1.737), (-0.7707, 1.192e-08, -0.2633), (-0.7707, 1.192e-08, 1.737), (-0.5449, 0.5449, -0.2633), (-0.5449, 0.5449, 1.737), (6.162e-09, 0.4972, 0.5912), (0.3516, 0.3516, 0.5912), (0.3516, 0.3516, 2.591), (6.162e-09, 0.4972, 2.591), (0.4972, -3.56e-08, 0.5912), (0.4972, -3.56e-08, 2.591), (0.3516, -0.3516, 0.5912), (0.3516, -0.3516, 2.591), (-3.63e-08, -0.4972, 0.5912), (-3.63e-08, -0.4972, 2.591), (-0.3516, -0.3516, 0.5912), (-0.3516, -0.3516, 2.591), (-0.4972, 2.075e-08, 0.5912), (-0.4972, 2.075e-08, 2.591), (-0.3516, 0.3516, 0.5912), (-0.3516, 0.3516, 2.591), (5.156e-09, 0.341, 1.287), (0.2411, 0.2411, 1.287), (0.341, -2.552e-08, 1.287), (0.2411, -0.2411, 1.287), (-3.73e-08, -0.341, 1.287), (-0.2411, -0.2411, 1.287), (-0.341, 1.067e-08, 1.287), (-0.2411, 0.2411, 1.287), (2.204e-07, 0.03086, -6.312), (0.02182, 0.02182, -6.312), (0.03086, -2.052e-08, -6.312), (0.02182, -0.02182, -6.312), (2.079e-07, -0.03086, -6.312), (-0.02182, -0.02182, -6.312), (-0.03086, -9.336e-09, -6.312), (-0.02182, 0.02182, -6.312)], [], [(16, 19, 18, 17), (17, 18, 21, 20), (20, 21, 23, 22), (22, 23, 25, 24), (24, 25, 27, 26), (26, 27, 29, 28), (3, 1, 15, 13, 11, 9, 7, 5), (28, 29, 31, 30), (30, 31, 19, 16), (14, 0, 72, 79), (33, 32, 16, 17), (35, 34, 18, 19), (36, 33, 17, 20), (34, 37, 21, 18), (38, 36, 20, 22), (37, 39, 23, 21), (40, 38, 22, 24), (39, 41, 25, 23), (42, 40, 24, 26), (41, 43, 27, 25), (44, 42, 26, 28), (43, 45, 29, 27), (46, 44, 28, 30), (45, 47, 31, 29), (32, 46, 30, 16), (47, 35, 19, 31), (49, 48, 32, 33), (51, 50, 34, 35), (52, 49, 33, 36), (50, 53, 37, 34), (54, 52, 36, 38), (53, 55, 39, 37), (56, 54, 38, 40), (55, 57, 41, 39), (58, 56, 40, 42), (57, 59, 43, 41), (60, 58, 42, 44), (59, 61, 45, 43), (62, 60, 44, 46), (61, 63, 47, 45), (48, 62, 46, 32), (63, 51, 35, 47), (65, 64, 48, 49), (1, 3, 50, 51), (66, 65, 49, 52), (3, 5, 53, 50), (67, 66, 52, 54), (5, 7, 55, 53), (68, 67, 54, 56), (7, 9, 57, 55), (69, 68, 56, 58), (9, 11, 59, 57), (70, 69, 58, 60), (11, 13, 61, 59), (71, 70, 60, 62), (13, 15, 63, 61), (64, 71, 62, 48), (15, 1, 51, 63), (2, 0, 64, 65), (4, 2, 65, 66), (6, 4, 66, 67), (8, 6, 67, 68), (10, 8, 68, 69), (12, 10, 69, 70), (14, 12, 70, 71), (0, 14, 71, 64), (72, 73, 74, 75, 76, 77, 78, 79), (10, 12, 78, 77), (6, 8, 76, 75), (2, 4, 74, 73), (12, 14, 79, 78), (8, 10, 77, 76), (4, 6, 75, 74), (0, 2, 73, 72)])
_uv = me_cylinder_001.uv_layers.new(name='UVMap')
_uv.uv.foreach_set('vector', [1.0, 0.5, 1.0, 1.0, 0.875, 1.0, 0.875, 0.5, 0.875, 0.5, 0.875, 1.0, 0.75, 1.0, 0.75, 0.5, 0.75, 0.5, 0.75, 1.0, 0.625, 1.0, 0.625, 0.5, 0.625, 0.5, 0.625, 1.0, 0.5, 1.0, 0.5, 0.5, 0.5, 0.5, 0.5, 1.0, 0.375, 1.0, 0.375, 0.5, 0.375, 0.5, 0.375, 1.0, 0.25, 1.0, 0.25, 0.5, 0.3079, 0.3079, 0.25, 0.3318, 0.1921, 0.3079, 0.1682, 0.25, 0.1921, 0.1921, 0.25, 0.1682, 0.3079, 0.1921, 0.3318, 0.25, 0.25, 0.5, 0.25, 1.0, 0.125, 1.0, 0.125, 0.5, 0.125, 0.5, 0.125, 1.0, 0.0, 1.0, 0.0, 0.5, 0.7448, 0.2552, 0.75, 0.2574, 0.75, 0.2574, 0.7448, 0.2552, 0.8808, 0.3808, 0.75, 0.435, 0.75, 0.49, 0.9197, 0.4197, 0.25, 0.435, 0.3808, 0.3808, 0.4197, 0.4197, 0.25, 0.49, 0.935, 0.25, 0.8808, 0.3808, 0.9197, 0.4197, 0.99, 0.25, 0.3808, 0.3808, 0.435, 0.25, 0.49, 0.25, 0.4197, 0.4197, 0.8808, 0.1192, 0.935, 0.25, 0.99, 0.25, 0.9197, 0.08029, 0.435, 0.25, 0.3808, 0.1192, 0.4197, 0.08029, 0.49, 0.25, 0.75, 0.06504, 0.8808, 0.1192, 0.9197, 0.08029, 0.75, 0.01, 0.3808, 0.1192, 0.25, 0.06504, 0.25, 0.01, 0.4197, 0.08029, 0.6192, 0.1192, 0.75, 0.06504, 0.75, 0.01, 0.5803, 0.08029, 0.25, 0.06504, 0.1192, 0.1192, 0.08029, 0.08029, 0.25, 0.01, 0.565, 0.25, 0.6192, 0.1192, 0.5803, 0.08029, 0.51, 0.25, 0.1192, 0.1192, 0.06504, 0.25, 0.01, 0.25, 0.08029, 0.08029, 0.6192, 0.3808, 0.565, 0.25, 0.51, 0.25, 0.5803, 0.4197, 0.06504, 0.25, 0.1192, 0.3808, 0.08029, 0.4197, 0.01, 0.25, 0.75, 0.435, 0.6192, 0.3808, 0.5803, 0.4197, 0.75, 0.49, 0.1192, 0.3808, 0.25, 0.435, 0.25, 0.49, 0.08029, 0.4197, 0.8344, 0.3344, 0.75, 0.3693, 0.75, 0.435, 0.8808, 0.3808, 0.25, 0.3693, 0.3344, 0.3344, 0.3808, 0.3808, 0.25, 0.435, 0.8693, 0.25, 0.8344, 0.3344, 0.8808, 0.3808, 0.935, 0.25, 0.3344, 0.3344, 0.3693, 0.25, 0.435, 0.25, 0.3808, 0.3808, 0.8344, 0.1656, 0.8693, 0.25, 0.935, 0.25, 0.8808, 0.1192, 0.3693, 0.25, 0.3344, 0.1656, 0.3808, 0.1192, 0.435, 0.25, 0.75, 0.1307, 0.8344, 0.1656, 0.8808, 0.1192, 0.75, 0.06504, 0.3344, 0.1656, 0.25, 0.1307, 0.25, 0.06504, 0.3808, 0.1192, 0.6656, 0.1656, 0.75, 0.1307, 0.75, 0.06504, 0.6192, 0.1192, 0.25, 0.1307, 0.1656, 0.1656, 0.1192, 0.1192, 0.25, 0.06504, 0.6307, 0.25, 0.6656, 0.1656, 0.6192, 0.1192, 0.565, 0.25, 0.1656, 0.1656, 0.1307, 0.25, 0.06504, 0.25, 0.1192, 0.1192, 0.6656, 0.3344, 0.6307, 0.25, 0.565, 0.25, 0.6192, 0.3808, 0.1307, 0.25, 0.1656, 0.3344, 0.1192, 0.3808, 0.06504, 0.25, 0.75, 0.3693, 0.6656, 0.3344, 0.6192, 0.3808, 0.75, 0.435, 0.1656, 0.3344, 0.25, 0.3693, 0.25, 0.435, 0.1192, 0.3808, 0.8079, 0.3079, 0.75, 0.3318, 0.75, 0.3693, 0.8344, 0.3344, 0.25, 0.3318, 0.3079, 0.3079, 0.3344, 0.3344, 0.25, 0.3693, 0.8318, 0.25, 0.8079, 0.3079, 0.8344, 0.3344, 0.8693, 0.25, 0.3079, 0.3079, 0.3318, 0.25, 0.3693, 0.25, 0.3344, 0.3344, 0.8079, 0.1921, 0.8318, 0.25, 0.8693, 0.25, 0.8344, 0.1656, 0.3318, 0.25, 0.3079, 0.1921, 0.3344, 0.1656, 0.3693, 0.25, 0.75, 0.1682, 0.8079, 0.1921, 0.8344, 0.1656, 0.75, 0.1307, 0.3079, 0.1921, 0.25, 0.1682, 0.25, 0.1307, 0.3344, 0.1656, 0.6921, 0.1921, 0.75, 0.1682, 0.75, 0.1307, 0.6656, 0.1656, 0.25, 0.1682, 0.1921, 0.1921, 0.1656, 0.1656, 0.25, 0.1307, 0.6682, 0.25, 0.6921, 0.1921, 0.6656, 0.1656, 0.6307, 0.25, 0.1921, 0.1921, 0.1682, 0.25, 0.1307, 0.25, 0.1656, 0.1656, 0.6921, 0.3079, 0.6682, 0.25, 0.6307, 0.25, 0.6656, 0.3344, 0.1682, 0.25, 0.1921, 0.3079, 0.1656, 0.3344, 0.1307, 0.25, 0.75, 0.3318, 0.6921, 0.3079, 0.6656, 0.3344, 0.75, 0.3693, 0.1921, 0.3079, 0.25, 0.3318, 0.25, 0.3693, 0.1656, 0.3344, 0.7552, 0.2552, 0.75, 0.2574, 0.75, 0.3318, 0.8079, 0.3079, 0.7574, 0.25, 0.7552, 0.2552, 0.8079, 0.3079, 0.8318, 0.25, 0.7552, 0.2448, 0.7574, 0.25, 0.8318, 0.25, 0.8079, 0.1921, 0.75, 0.2426, 0.7552, 0.2448, 0.8079, 0.1921, 0.75, 0.1682, 0.7448, 0.2448, 0.75, 0.2426, 0.75, 0.1682, 0.6921, 0.1921, 0.7426, 0.25, 0.7448, 0.2448, 0.6921, 0.1921, 0.6682, 0.25, 0.7448, 0.2552, 0.7426, 0.25, 0.6682, 0.25, 0.6921, 0.3079, 0.75, 0.2574, 0.7448, 0.2552, 0.6921, 0.3079, 0.75, 0.3318, 0.75, 0.2574, 0.7552, 0.2552, 0.7574, 0.25, 0.7552, 0.2448, 0.75, 0.2426, 0.7448, 0.2448, 0.7426, 0.25, 0.7448, 0.2552, 0.7448, 0.2448, 0.7426, 0.25, 0.7426, 0.25, 0.7448, 0.2448, 0.7552, 0.2448, 0.75, 0.2426, 0.75, 0.2426, 0.7552, 0.2448, 0.7552, 0.2552, 0.7574, 0.25, 0.7574, 0.25, 0.7552, 0.2552, 0.7426, 0.25, 0.7448, 0.2552, 0.7448, 0.2552, 0.7426, 0.25, 0.75, 0.2426, 0.7448, 0.2448, 0.7448, 0.2448, 0.75, 0.2426, 0.7574, 0.25, 0.7552, 0.2448, 0.7552, 0.2448, 0.7574, 0.25, 0.75, 0.2574, 0.7552, 0.2552, 0.7552, 0.2552, 0.75, 0.2574])
me_cylinder_001.use_remesh_fix_poles = True
me_cylinder_001.use_remesh_preserve_attributes = False
me_cylinder_001.use_mirror_vertex_groups = False
me_cylinder_001.update()
me_cylinder_002 = bpy.data.meshes.new('Cylinder.002')
me_cylinder_002.from_pydata([(0.0, 1.0, -1.0), (0.0, 1.0, 17.28), (0.866, 0.5, -1.0), (0.866, 0.5, 17.28), (0.866, -0.5, -1.0), (0.866, -0.5, 17.28), (-8.742e-08, -1.0, -1.0), (-8.742e-08, -1.0, 17.28), (-0.866, -0.5, -1.0), (-0.866, -0.5, 17.28), (-0.866, 0.5, -1.0), (-0.866, 0.5, 17.28), (0.4041, 0.2333, 20.86), (6.133e-07, 0.4666, 20.86), (0.4041, -0.2333, 20.86), (5.725e-07, -0.4666, 20.86), (-0.4041, -0.2333, 20.86), (-0.4041, 0.2333, 20.86), (0.4041, 0.2333, 33.39), (-9.953e-06, 0.4666, 33.39), (0.4041, -0.2333, 33.39), (-9.994e-06, -0.4666, 33.39), (-0.4041, -0.2333, 33.39), (-0.4041, 0.2333, 33.39), (0.4041, 0.2333, 44.14), (-8.962e-07, 0.4666, 44.14), (0.4041, -0.2333, 44.14), (-9.37e-07, -0.4666, 44.14), (-0.4041, -0.2333, 44.14), (-0.4041, 0.2333, 44.14)], [], [(0, 1, 3, 2), (2, 3, 5, 4), (4, 5, 7, 6), (6, 7, 9, 8), (7, 5, 14, 15), (8, 9, 11, 10), (10, 11, 1, 0), (0, 2, 4, 6, 8, 10), (14, 12, 18, 20), (1, 11, 17, 13), (9, 7, 15, 16), (5, 3, 12, 14), (11, 9, 16, 17), (3, 1, 13, 12), (18, 19, 25, 24), (17, 16, 22, 23), (15, 14, 20, 21), (12, 13, 19, 18), (13, 17, 23, 19), (16, 15, 21, 22), (24, 25, 29, 28, 27, 26), (19, 23, 29, 25), (22, 21, 27, 28), (20, 18, 24, 26), (23, 22, 28, 29), (21, 20, 26, 27)])
_uv = me_cylinder_002.uv_layers.new(name='UVMap')
_uv.uv.foreach_set('vector', [1.0, 0.5, 1.0, 1.0, 0.8333, 1.0, 0.8333, 0.5, 0.8333, 0.5, 0.8333, 1.0, 0.6667, 1.0, 0.6667, 0.5, 0.6667, 0.5, 0.6667, 1.0, 0.5, 1.0, 0.5, 0.5, 0.5, 0.5, 0.5, 1.0, 0.3333, 1.0, 0.3333, 0.5, 0.5, 1.0, 0.6667, 1.0, 0.6667, 1.0, 0.5, 1.0, 0.3333, 0.5, 0.3333, 1.0, 0.1667, 1.0, 0.1667, 0.5, 0.1667, 0.5, 0.1667, 1.0, -8.941e-08, 1.0, -8.941e-08, 0.5, 0.75, 0.49, 0.9578, 0.37, 0.9578, 0.13, 0.75, 0.01, 0.5422, 0.13, 0.5422, 0.37, 0.6667, 1.0, 0.8333, 1.0, 0.8333, 1.0, 0.6667, 1.0, -8.941e-08, 1.0, 0.1667, 1.0, 0.1667, 1.0, -8.941e-08, 1.0, 0.3333, 1.0, 0.5, 1.0, 0.5, 1.0, 0.3333, 1.0, 0.6667, 1.0, 0.8333, 1.0, 0.8333, 1.0, 0.6667, 1.0, 0.1667, 1.0, 0.3333, 1.0, 0.3333, 1.0, 0.1667, 1.0, 0.8333, 1.0, 1.0, 1.0, 1.0, 1.0, 0.8333, 1.0, 0.8333, 1.0, 1.0, 1.0, 1.0, 1.0, 0.8333, 1.0, 0.1667, 1.0, 0.3333, 1.0, 0.3333, 1.0, 0.1667, 1.0, 0.5, 1.0, 0.6667, 1.0, 0.6667, 1.0, 0.5, 1.0, 0.8333, 1.0, 1.0, 1.0, 1.0, 1.0, 0.8333, 1.0, -8.941e-08, 1.0, 0.1667, 1.0, 0.1667, 1.0, -8.941e-08, 1.0, 0.3333, 1.0, 0.5, 1.0, 0.5, 1.0, 0.3333, 1.0, 0.4578, 0.37, 0.25, 0.49, 0.04215, 0.37, 0.04215, 0.13, 0.25, 0.01, 0.4578, 0.13, -8.941e-08, 1.0, 0.1667, 1.0, 0.1667, 1.0, -8.941e-08, 1.0, 0.3333, 1.0, 0.5, 1.0, 0.5, 1.0, 0.3333, 1.0, 0.6667, 1.0, 0.8333, 1.0, 0.8333, 1.0, 0.6667, 1.0, 0.1667, 1.0, 0.3333, 1.0, 0.3333, 1.0, 0.1667, 1.0, 0.5, 1.0, 0.6667, 1.0, 0.6667, 1.0, 0.5, 1.0])
me_cylinder_002.use_remesh_fix_poles = True
me_cylinder_002.use_remesh_preserve_attributes = False
me_cylinder_002.use_mirror_vertex_groups = False
me_cylinder_002.update()
me_cube_017 = bpy.data.meshes.new('Cube.017')
me_cube_017.from_pydata([(-1.0, -1.0, -1.0), (-1.0, -1.0, 14.21), (-1.0, 1.0, -1.0), (-1.0, 1.0, 14.21), (1.0, -1.0, -1.0), (1.0, -1.0, 14.21), (1.0, 1.0, -1.0), (1.0, 1.0, 14.21), (-1.0, -1.0, 0.9017), (-1.0, -1.0, 2.803), (-1.0, -1.0, 4.705), (-1.0, -1.0, 6.607), (-1.0, -1.0, 8.509), (-1.0, -1.0, 10.41), (-1.0, -1.0, 12.31), (-1.0, 1.0, 12.31), (-1.0, 1.0, 10.41), (-1.0, 1.0, 8.509), (-1.0, 1.0, 6.607), (-1.0, 1.0, 4.705), (-1.0, 1.0, 2.803), (-1.0, 1.0, 0.9017), (1.0, 1.0, 12.31), (1.0, 1.0, 10.41), (1.0, 1.0, 8.509), (1.0, 1.0, 6.607), (1.0, 1.0, 4.705), (1.0, 1.0, 2.803), (1.0, 1.0, 0.9017), (1.0, -1.0, 12.31), (1.0, -1.0, 10.41), (1.0, -1.0, 8.509), (1.0, -1.0, 6.607), (1.0, -1.0, 4.705), (1.0, -1.0, 2.803), (1.0, -1.0, 0.9017), (-11.14, -0.7082, -0.7082), (-11.14, -0.7082, 0.7082), (-11.14, 0.7082, -0.7082), (-11.14, 0.7082, 0.7082), (11.14, -0.7082, -0.7082), (11.14, -0.7082, 0.7082), (11.14, 0.7082, -0.7082), (11.14, 0.7082, 0.7082), (-11.14, -0.7082, 1.144), (-11.14, -0.7082, 2.561), (-11.14, 0.7082, 1.144), (-11.14, 0.7082, 2.561), (11.14, -0.7082, 1.144), (11.14, -0.7082, 2.561), (11.14, 0.7082, 1.144), (11.14, 0.7082, 2.561), (-11.14, -0.7082, 3.046), (-11.14, -0.7082, 4.462), (-11.14, 0.7082, 3.046), (-11.14, 0.7082, 4.462), (11.14, -0.7082, 3.046), (11.14, -0.7082, 4.462), (11.14, 0.7082, 3.046), (11.14, 0.7082, 4.462), (-11.14, -0.7082, 4.948), (-11.14, -0.7082, 6.364), (-11.14, 0.7082, 4.948), (-11.14, 0.7082, 6.364), (11.14, -0.7082, 4.948), (11.14, -0.7082, 6.364), (11.14, 0.7082, 4.948), (11.14, 0.7082, 6.364), (-11.14, -0.7082, 6.85), (-11.14, -0.7082, 8.266), (-11.14, 0.7082, 6.85), (-11.14, 0.7082, 8.266), (11.14, -0.7082, 6.85), (11.14, -0.7082, 8.266), (11.14, 0.7082, 6.85), (11.14, 0.7082, 8.266), (-11.14, -0.7082, 8.751), (-11.14, -0.7082, 10.17), (-11.14, 0.7082, 8.751), (-11.14, 0.7082, 10.17), (11.14, -0.7082, 8.751), (11.14, -0.7082, 10.17), (11.14, 0.7082, 8.751), (11.14, 0.7082, 10.17), (-11.14, -0.7082, 10.65), (-11.14, -0.7082, 12.07), (-11.14, 0.7082, 10.65), (-11.14, 0.7082, 12.07), (11.14, -0.7082, 10.65), (11.14, -0.7082, 12.07), (11.14, 0.7082, 10.65), (11.14, 0.7082, 12.07), (-11.14, -0.7082, 12.55), (-11.14, -0.7082, 13.97), (-11.14, 0.7082, 12.55), (-11.14, 0.7082, 13.97), (11.14, -0.7082, 12.55), (11.14, -0.7082, 13.97), (11.14, 0.7082, 12.55), (11.14, 0.7082, 13.97)], [], [(14, 1, 3, 15), (15, 3, 7, 22), (22, 7, 5, 29), (29, 5, 1, 14), (2, 6, 4, 0), (7, 3, 1, 5), (4, 35, 8, 0), (35, 34, 9, 8), (34, 33, 10, 9), (33, 32, 11, 10), (32, 31, 12, 11), (31, 30, 13, 12), (30, 29, 14, 13), (6, 28, 35, 4), (28, 27, 34, 35), (27, 26, 33, 34), (26, 25, 32, 33), (25, 24, 31, 32), (24, 23, 30, 31), (23, 22, 29, 30), (2, 21, 28, 6), (21, 20, 27, 28), (20, 19, 26, 27), (19, 18, 25, 26), (18, 17, 24, 25), (17, 16, 23, 24), (16, 15, 22, 23), (0, 8, 21, 2), (8, 9, 20, 21), (9, 10, 19, 20), (10, 11, 18, 19), (11, 12, 17, 18), (12, 13, 16, 17), (13, 14, 15, 16), (36, 37, 39, 38), (38, 39, 43, 42), (42, 43, 41, 40), (40, 41, 37, 36), (38, 42, 40, 36), (43, 39, 37, 41), (44, 45, 47, 46), (46, 47, 51, 50), (50, 51, 49, 48), (48, 49, 45, 44), (46, 50, 48, 44), (51, 47, 45, 49), (52, 53, 55, 54), (54, 55, 59, 58), (58, 59, 57, 56), (56, 57, 53, 52), (54, 58, 56, 52), (59, 55, 53, 57), (60, 61, 63, 62), (62, 63, 67, 66), (66, 67, 65, 64), (64, 65, 61, 60), (62, 66, 64, 60), (67, 63, 61, 65), (68, 69, 71, 70), (70, 71, 75, 74), (74, 75, 73, 72), (72, 73, 69, 68), (70, 74, 72, 68), (75, 71, 69, 73), (76, 77, 79, 78), (78, 79, 83, 82), (82, 83, 81, 80), (80, 81, 77, 76), (78, 82, 80, 76), (83, 79, 77, 81), (84, 85, 87, 86), (86, 87, 91, 90), (90, 91, 89, 88), (88, 89, 85, 84), (86, 90, 88, 84), (91, 87, 85, 89), (92, 93, 95, 94), (94, 95, 99, 98), (98, 99, 97, 96), (96, 97, 93, 92), (94, 98, 96, 92), (99, 95, 93, 97)])
_uv = me_cube_017.uv_layers.new(name='UVMap')
_uv.uv.foreach_set('vector', [0.5938, 0.0, 0.625, 0.0, 0.625, 0.25, 0.5938, 0.25, 0.5938, 0.25, 0.625, 0.25, 0.625, 0.5, 0.5938, 0.5, 0.5938, 0.5, 0.625, 0.5, 0.625, 0.75, 0.5938, 0.75, 0.5938, 0.75, 0.625, 0.75, 0.625, 1.0, 0.5938, 1.0, 0.125, 0.5, 0.375, 0.5, 0.375, 0.75, 0.125, 0.75, 0.625, 0.5, 0.875, 0.5, 0.875, 0.75, 0.625, 0.75, 0.375, 0.75, 0.4062, 0.75, 0.4062, 1.0, 0.375, 1.0, 0.4062, 0.75, 0.4375, 0.75, 0.4375, 1.0, 0.4062, 1.0, 0.4375, 0.75, 0.4688, 0.75, 0.4688, 1.0, 0.4375, 1.0, 0.4688, 0.75, 0.5, 0.75, 0.5, 1.0, 0.4688, 1.0, 0.5, 0.75, 0.5312, 0.75, 0.5312, 1.0, 0.5, 1.0, 0.5312, 0.75, 0.5625, 0.75, 0.5625, 1.0, 0.5312, 1.0, 0.5625, 0.75, 0.5938, 0.75, 0.5938, 1.0, 0.5625, 1.0, 0.375, 0.5, 0.4062, 0.5, 0.4062, 0.75, 0.375, 0.75, 0.4062, 0.5, 0.4375, 0.5, 0.4375, 0.75, 0.4062, 0.75, 0.4375, 0.5, 0.4688, 0.5, 0.4688, 0.75, 0.4375, 0.75, 0.4688, 0.5, 0.5, 0.5, 0.5, 0.75, 0.4688, 0.75, 0.5, 0.5, 0.5312, 0.5, 0.5312, 0.75, 0.5, 0.75, 0.5312, 0.5, 0.5625, 0.5, 0.5625, 0.75, 0.5312, 0.75, 0.5625, 0.5, 0.5938, 0.5, 0.5938, 0.75, 0.5625, 0.75, 0.375, 0.25, 0.4062, 0.25, 0.4062, 0.5, 0.375, 0.5, 0.4062, 0.25, 0.4375, 0.25, 0.4375, 0.5, 0.4062, 0.5, 0.4375, 0.25, 0.4688, 0.25, 0.4688, 0.5, 0.4375, 0.5, 0.4688, 0.25, 0.5, 0.25, 0.5, 0.5, 0.4688, 0.5, 0.5, 0.25, 0.5312, 0.25, 0.5312, 0.5, 0.5, 0.5, 0.5312, 0.25, 0.5625, 0.25, 0.5625, 0.5, 0.5312, 0.5, 0.5625, 0.25, 0.5938, 0.25, 0.5938, 0.5, 0.5625, 0.5, 0.375, 0.0, 0.4062, 0.0, 0.4062, 0.25, 0.375, 0.25, 0.4062, 0.0, 0.4375, 0.0, 0.4375, 0.25, 0.4062, 0.25, 0.4375, 0.0, 0.4688, 0.0, 0.4688, 0.25, 0.4375, 0.25, 0.4688, 0.0, 0.5, 0.0, 0.5, 0.25, 0.4688, 0.25, 0.5, 0.0, 0.5312, 0.0, 0.5312, 0.25, 0.5, 0.25, 0.5312, 0.0, 0.5625, 0.0, 0.5625, 0.25, 0.5312, 0.25, 0.5625, 0.0, 0.5938, 0.0, 0.5938, 0.25, 0.5625, 0.25, 0.375, 0.0, 0.625, 0.0, 0.625, 0.25, 0.375, 0.25, 0.375, 0.25, 0.625, 0.25, 0.625, 0.5, 0.375, 0.5, 0.375, 0.5, 0.625, 0.5, 0.625, 0.75, 0.375, 0.75, 0.375, 0.75, 0.625, 0.75, 0.625, 1.0, 0.375, 1.0, 0.125, 0.5, 0.375, 0.5, 0.375, 0.75, 0.125, 0.75, 0.625, 0.5, 0.875, 0.5, 0.875, 0.75, 0.625, 0.75, 0.375, 0.0, 0.625, 0.0, 0.625, 0.25, 0.375, 0.25, 0.375, 0.25, 0.625, 0.25, 0.625, 0.5, 0.375, 0.5, 0.375, 0.5, 0.625, 0.5, 0.625, 0.75, 0.375, 0.75, 0.375, 0.75, 0.625, 0.75, 0.625, 1.0, 0.375, 1.0, 0.125, 0.5, 0.375, 0.5, 0.375, 0.75, 0.125, 0.75, 0.625, 0.5, 0.875, 0.5, 0.875, 0.75, 0.625, 0.75, 0.375, 0.0, 0.625, 0.0, 0.625, 0.25, 0.375, 0.25, 0.375, 0.25, 0.625, 0.25, 0.625, 0.5, 0.375, 0.5, 0.375, 0.5, 0.625, 0.5, 0.625, 0.75, 0.375, 0.75, 0.375, 0.75, 0.625, 0.75, 0.625, 1.0, 0.375, 1.0, 0.125, 0.5, 0.375, 0.5, 0.375, 0.75, 0.125, 0.75, 0.625, 0.5, 0.875, 0.5, 0.875, 0.75, 0.625, 0.75, 0.375, 0.0, 0.625, 0.0, 0.625, 0.25, 0.375, 0.25, 0.375, 0.25, 0.625, 0.25, 0.625, 0.5, 0.375, 0.5, 0.375, 0.5, 0.625, 0.5, 0.625, 0.75, 0.375, 0.75, 0.375, 0.75, 0.625, 0.75, 0.625, 1.0, 0.375, 1.0, 0.125, 0.5, 0.375, 0.5, 0.375, 0.75, 0.125, 0.75, 0.625, 0.5, 0.875, 0.5, 0.875, 0.75, 0.625, 0.75, 0.375, 0.0, 0.625, 0.0, 0.625, 0.25, 0.375, 0.25, 0.375, 0.25, 0.625, 0.25, 0.625, 0.5, 0.375, 0.5, 0.375, 0.5, 0.625, 0.5, 0.625, 0.75, 0.375, 0.75, 0.375, 0.75, 0.625, 0.75, 0.625, 1.0, 0.375, 1.0, 0.125, 0.5, 0.375, 0.5, 0.375, 0.75, 0.125, 0.75, 0.625, 0.5, 0.875, 0.5, 0.875, 0.75, 0.625, 0.75, 0.375, 0.0, 0.625, 0.0, 0.625, 0.25, 0.375, 0.25, 0.375, 0.25, 0.625, 0.25, 0.625, 0.5, 0.375, 0.5, 0.375, 0.5, 0.625, 0.5, 0.625, 0.75, 0.375, 0.75, 0.375, 0.75, 0.625, 0.75, 0.625, 1.0, 0.375, 1.0, 0.125, 0.5, 0.375, 0.5, 0.375, 0.75, 0.125, 0.75, 0.625, 0.5, 0.875, 0.5, 0.875, 0.75, 0.625, 0.75, 0.375, 0.0, 0.625, 0.0, 0.625, 0.25, 0.375, 0.25, 0.375, 0.25, 0.625, 0.25, 0.625, 0.5, 0.375, 0.5, 0.375, 0.5, 0.625, 0.5, 0.625, 0.75, 0.375, 0.75, 0.375, 0.75, 0.625, 0.75, 0.625, 1.0, 0.375, 1.0, 0.125, 0.5, 0.375, 0.5, 0.375, 0.75, 0.125, 0.75, 0.625, 0.5, 0.875, 0.5, 0.875, 0.75, 0.625, 0.75, 0.375, 0.0, 0.625, 0.0, 0.625, 0.25, 0.375, 0.25, 0.375, 0.25, 0.625, 0.25, 0.625, 0.5, 0.375, 0.5, 0.375, 0.5, 0.625, 0.5, 0.625, 0.75, 0.375, 0.75, 0.375, 0.75, 0.625, 0.75, 0.625, 1.0, 0.375, 1.0, 0.125, 0.5, 0.375, 0.5, 0.375, 0.75, 0.125, 0.75, 0.625, 0.5, 0.875, 0.5, 0.875, 0.75, 0.625, 0.75])
me_cube_017.use_remesh_fix_poles = True
me_cube_017.use_remesh_preserve_attributes = False
me_cube_017.use_mirror_vertex_groups = False
me_cube_017.update()

# ---- objects
ob_cube = bpy.data.objects.new('Cube', me_cube)
ob_cube_001 = bpy.data.objects.new('Cube.001', me_cube_003)
ob_cube_002 = bpy.data.objects.new('Cube.002', me_cube_004)
ob_plane = bpy.data.objects.new('Plane', me_plane)
ob_plane_001 = bpy.data.objects.new('Plane.001', me_plane_001)
ob_plane_002 = bpy.data.objects.new('Plane.002', me_plane_002)
ob_plane_003 = bpy.data.objects.new('Plane.003', me_plane_003)
ob_plane_004 = bpy.data.objects.new('Plane.004', me_plane_004)
ob_plane_005 = bpy.data.objects.new('Plane.005', me_plane_005)
ob_cube_003 = bpy.data.objects.new('Cube.003', me_cube_006)
ob_cube_004 = bpy.data.objects.new('Cube.004', me_cube_007)
ob_cube_005 = bpy.data.objects.new('Cube.005', me_cube_008)
ob_cube_006 = bpy.data.objects.new('Cube.006', me_cube_009)
ob_cube_007 = bpy.data.objects.new('Cube.007', me_cube_010)
ob_cube_008 = bpy.data.objects.new('Cube.008', me_cube_011)
ob_cylinder = bpy.data.objects.new('Cylinder', me_cylinder)
ob_cylinder_001 = bpy.data.objects.new('Cylinder.001', me_cylinder_001)
ob_cylinder_002 = bpy.data.objects.new('Cylinder.002', me_cylinder_002)
ob_cube_010 = bpy.data.objects.new('Cube.010', me_cube_017)

# ---- transforms, parenting, visibility, modifiers, constraints
ob_cube.location = (0.0, 0.0, 0.0)
ob_cube.scale = (102.3, 24.72, 1.0)
ob_cube.lineart.crease_threshold = 0.0
ob_cube_001.location = (122.3, 0.06181, 7.85)
ob_cube_001.scale = (1.0, 14.19, 1.0)
ob_cube_001.lineart.crease_threshold = 0.0
ob_cube_002.location = (108.5, 0.06181, 24.2)
ob_cube_002.scale = (1.0, 15.53, 1.0)
ob_cube_002.lineart.crease_threshold = 0.0
ob_plane.location = (136.8, -5.922, 26.29)
ob_plane.rotation_euler = (-0.0, 1.571, 0.0)
ob_plane.lineart.crease_threshold = 0.0
ob_plane_001.location = (136.8, -5.922, 26.29)
ob_plane_001.rotation_euler = (-0.0, 1.571, 0.0)
ob_plane_001.lineart.crease_threshold = 0.0
ob_plane_002.location = (147.4, -5.895, 9.938)
ob_plane_002.rotation_euler = (-0.0, 1.571, 0.0)
ob_plane_002.lineart.crease_threshold = 0.0
ob_plane_003.location = (147.4, -5.895, 9.938)
ob_plane_003.rotation_euler = (-0.0, 1.571, 0.0)
ob_plane_003.lineart.crease_threshold = 0.0
ob_plane_004.location = (112.9, 13.93, 9.938)
ob_plane_004.rotation_euler = (-1.571, 1.571, 0.0)
ob_plane_004.lineart.crease_threshold = 0.0
ob_plane_005.location = (112.9, 13.93, 9.938)
ob_plane_005.rotation_euler = (-1.571, 1.571, 0.0)
ob_plane_005.lineart.crease_threshold = 0.0
ob_cube_003.location = (0.0, 0.0, 0.0)
ob_cube_003.scale = (102.3, 24.72, 1.0)
ob_cube_003.lineart.crease_threshold = 0.0
ob_cube_004.location = (108.5, 0.06181, 24.2)
ob_cube_004.scale = (1.0, 15.53, 1.0)
ob_cube_004.lineart.crease_threshold = 0.0
ob_cube_005.location = (108.5, 0.06181, 24.2)
ob_cube_005.scale = (1.0, 15.53, 1.0)
ob_cube_005.lineart.crease_threshold = 0.0
ob_cube_006.location = (108.5, 0.06181, 24.2)
ob_cube_006.scale = (1.0, 15.53, 1.0)
ob_cube_006.lineart.crease_threshold = 0.0
ob_cube_007.location = (0.0, 0.0, 0.0)
ob_cube_007.scale = (102.3, 24.72, 1.0)
ob_cube_007.lineart.crease_threshold = 0.0
ob_cube_008.location = (-122.3, 9.335, 7.85)
ob_cube_008.scale = (8.0, 3.0, 1.0)
ob_cube_008.lineart.crease_threshold = 0.0
ob_cylinder.location = (94.42, 0.06181, 33.76)
ob_cylinder.scale = (0.5585, 0.5585, 0.5585)
ob_cylinder.lineart.crease_threshold = 0.0
ob_cylinder_001.location = (93.46, 0.06181, 44.31)
ob_cylinder_001.rotation_euler = (-0.4669, 2.466, -0.8735)
ob_cylinder_001.scale = (3.105, 3.105, 0.3874)
ob_cylinder_001.lineart.crease_threshold = 0.0
ob_cylinder_002.location = (103.4, 6.062, 33.76)
ob_cylinder_002.scale = (0.5585, 0.5585, 0.5585)
ob_cylinder_002.lineart.crease_threshold = 0.0
ob_cube_010.location = (103.3, 6.257, 47.41)
ob_cube_010.rotation_euler = (0.0, -0.0, 0.8435)
ob_cube_010.scale = (0.2876, 0.2876, 0.2876)
ob_cube_010.lineart.crease_threshold = 0.0

# ---- collection membership
col_collection.objects.link(ob_cube)
col_collection.objects.link(ob_cube_001)
col_collection.objects.link(ob_cube_002)
col_collection.objects.link(ob_plane)
col_collection.objects.link(ob_plane_001)
col_collection.objects.link(ob_plane_002)
col_collection.objects.link(ob_plane_003)
col_collection.objects.link(ob_plane_004)
col_collection.objects.link(ob_plane_005)
col_collection.objects.link(ob_cube_003)
col_collection.objects.link(ob_cube_004)
col_collection.objects.link(ob_cube_005)
col_collection.objects.link(ob_cube_006)
col_collection.objects.link(ob_cube_007)
col_collection.objects.link(ob_cube_008)
col_collection.objects.link(ob_cylinder)
col_collection.objects.link(ob_cylinder_001)
col_collection.objects.link(ob_cylinder_002)
col_collection.objects.link(ob_cube_010)

# ---- scene / render settings (as saved in the file)
scene.frame_start = 1; scene.frame_end = 250; scene.frame_set(1)
scene.render.engine = 'BLENDER_EEVEE_NEXT'
scene.cycles.use_denoising = False
scene.cycles.samples = 128
scene.cycles.sampling_pattern = 'TABULATED_SOBOL'
scene.cycles.use_adaptive_sampling = False
scene.cycles.use_light_tree = False
scene.view_settings.view_transform = 'Filmic'
bpy.context.view_layer.update()

# ---- added for rendering (the .blend has no active camera and no usable light): camera, sun
cam_auto = bpy.data.cameras.new('AutoCamera')
cam_auto.lens = 50.0
cam_auto.sensor_width = 36.0
cam_auto.clip_end = 5342.48
ob_auto_camera = bpy.data.objects.new('AutoCamera', cam_auto)
scene.collection.objects.link(ob_auto_camera)
ob_auto_camera.location = (314.298, -365.295, 259.034)
ob_auto_camera.rotation_euler = (1.09748, -7.21219e-08, 0.694738)
scene.camera = ob_auto_camera
light_auto_sun = bpy.data.lights.new('AutoSun', 'SUN')
light_auto_sun.energy = 3.0
light_auto_sun.angle = 0.0523599
ob_auto_sun = bpy.data.objects.new('AutoSun', light_auto_sun)
scene.collection.objects.link(ob_auto_sun)
ob_auto_sun.rotation_euler = (0.872665, 0.174533, 0.523599)
bpy.context.view_layer.update()
